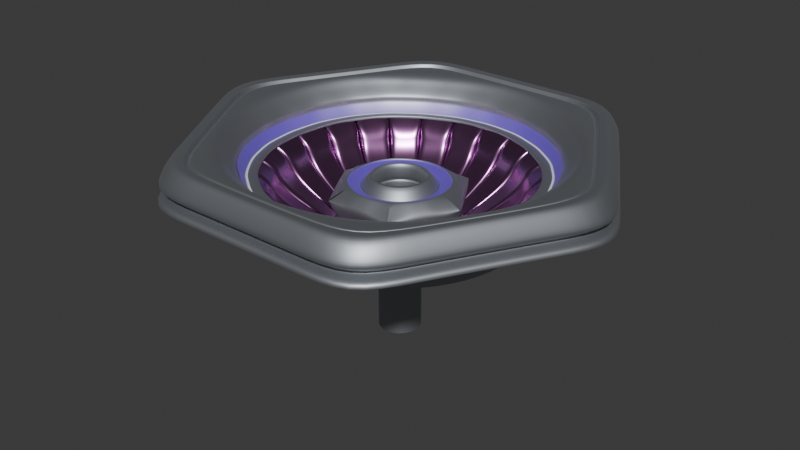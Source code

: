 # Source: flower88.2.blend  (saved by Blender 4.2.66; exported with 4.5.12 LTS)
import bpy
from mathutils import Matrix  # noqa: F401  (used for matrix-valued properties, if any)

bpy.ops.wm.read_factory_settings(use_empty=True)
scene = bpy.context.scene
scene.name = 'Scene'

# ---- collections
col_collection = bpy.data.collections.new('Collection'); scene.collection.children.link(col_collection)

# ---- materials (node trees are filled in below, after node groups)
mat_material_001 = bpy.data.materials.new('Material.001')
mat_material_002 = bpy.data.materials.new('Material.002')
mat_outside = bpy.data.materials.new('outside')
mat_top = bpy.data.materials.new('top')
mat_material_003 = bpy.data.materials.new('Material.003')
mat_material_004 = bpy.data.materials.new('Material.004')
mat_flower = bpy.data.materials.new('flower')
mat_material = bpy.data.materials.new('Material')

# ---- material node trees
mat_material_001.use_nodes = True; mat_material_001.node_tree.nodes.clear()
_N = mat_material_001.node_tree.nodes; _L = mat_material_001.node_tree.links
n0 = _N.new('ShaderNodeBsdfPrincipled'); n0.name = 'Principled BSDF'; n0.location = (10, 300)
n1 = _N.new('ShaderNodeOutputMaterial'); n1.name = 'Material Output'; n1.location = (300, 300)
_L.new(n0.outputs[0], n1.inputs[0])
n1.is_active_output = True
mat_material_002.use_nodes = True; mat_material_002.node_tree.nodes.clear()
_N = mat_material_002.node_tree.nodes; _L = mat_material_002.node_tree.links
n0 = _N.new('ShaderNodeBsdfPrincipled'); n0.name = 'Principled BSDF'; n0.location = (10, 300)
n0.inputs[0].default_value = (0.4207, 0.4428, 0.4793, 1.0)
n0.inputs[1].default_value = 0.9032
n0.inputs[2].default_value = 0.5323
n0.inputs[3].default_value = 2.8
n0.inputs[27].default_value = (0.3549, 0.2864, 1.0, 1.0)
n1 = _N.new('ShaderNodeOutputMaterial'); n1.name = 'Material Output'; n1.location = (300, 300)
_L.new(n0.outputs[0], n1.inputs[0])
n1.is_active_output = True
mat_outside.use_nodes = True; mat_outside.node_tree.nodes.clear()
_N = mat_outside.node_tree.nodes; _L = mat_outside.node_tree.links
n0 = _N.new('ShaderNodeBsdfPrincipled'); n0.name = 'Principled BSDF'; n0.location = (10, 300)
n0.inputs[0].default_value = (0.4793, 0.2083, 0.4779, 1.0)
n0.inputs[1].default_value = 1.0
n0.inputs[2].default_value = 0.2688
n1 = _N.new('ShaderNodeOutputMaterial'); n1.name = 'Material Output'; n1.location = (300, 300)
_L.new(n0.outputs[0], n1.inputs[0])
n1.is_active_output = True
mat_top.use_nodes = True; mat_top.node_tree.nodes.clear()
_N = mat_top.node_tree.nodes; _L = mat_top.node_tree.links
n0 = _N.new('ShaderNodeBsdfPrincipled'); n0.name = 'Principled BSDF'; n0.location = (10, 300)
n0.inputs[0].default_value = (0.1887, 0.1887, 0.1887, 1.0)
n0.inputs[1].default_value = 0.8925
n1 = _N.new('ShaderNodeOutputMaterial'); n1.name = 'Material Output'; n1.location = (300, 300)
_L.new(n0.outputs[0], n1.inputs[0])
n1.is_active_output = True
mat_material_003.use_nodes = True; mat_material_003.node_tree.nodes.clear()
_N = mat_material_003.node_tree.nodes; _L = mat_material_003.node_tree.links
n0 = _N.new('ShaderNodeBsdfPrincipled'); n0.name = 'Principled BSDF'; n0.location = (10, 300)
n0.inputs[0].default_value = (0.1111, 0.0004271, 0.8006, 1.0)
n0.inputs[2].default_value = 0.544
n0.inputs[3].default_value = 4.9
n1 = _N.new('ShaderNodeOutputMaterial'); n1.name = 'Material Output'; n1.location = (300, 300)
_L.new(n0.outputs[0], n1.inputs[0])
n1.is_active_output = True
mat_material_004.use_nodes = True; mat_material_004.node_tree.nodes.clear()
_N = mat_material_004.node_tree.nodes; _L = mat_material_004.node_tree.links
n0 = _N.new('ShaderNodeBsdfPrincipled'); n0.name = 'Principled BSDF'; n0.location = (10, 300)
n1 = _N.new('ShaderNodeOutputMaterial'); n1.name = 'Material Output'; n1.location = (300, 300)
_L.new(n0.outputs[0], n1.inputs[0])
n1.is_active_output = True
mat_flower.use_nodes = True; mat_flower.node_tree.nodes.clear()
_N = mat_flower.node_tree.nodes; _L = mat_flower.node_tree.links
n0 = _N.new('ShaderNodeBsdfPrincipled'); n0.name = 'Principled BSDF'; n0.location = (10, 300)
n1 = _N.new('ShaderNodeOutputMaterial'); n1.name = 'Material Output'; n1.location = (300, 300)
_L.new(n0.outputs[0], n1.inputs[0])
n1.is_active_output = True
mat_material.use_nodes = True; mat_material.node_tree.nodes.clear()
_N = mat_material.node_tree.nodes; _L = mat_material.node_tree.links
n0 = _N.new('ShaderNodeBsdfPrincipled'); n0.name = 'Principled BSDF'; n0.location = (10, 300)
n0.inputs[0].default_value = (0.8007, 0.2017, 0.0307, 1.0)
n1 = _N.new('ShaderNodeOutputMaterial'); n1.name = 'Material Output'; n1.location = (300, 300)
_L.new(n0.outputs[0], n1.inputs[0])
n1.is_active_output = True

# ---- world
world_world = bpy.data.worlds.new('World'); scene.world = world_world
world_world.use_nodes = True; world_world.node_tree.nodes.clear()
_N = world_world.node_tree.nodes; _L = world_world.node_tree.links
n0 = _N.new('ShaderNodeOutputWorld'); n0.name = 'World Output'; n0.location = (300, 300)
n1 = _N.new('ShaderNodeBackground'); n1.name = 'Background'; n1.location = (10, 300)
n1.inputs[0].default_value = (0.05088, 0.05088, 0.05088, 1.0)
_L.new(n1.outputs[0], n0.inputs[0])
n0.is_active_output = True
world_world.color = (0.05088, 0.05088, 0.05088)
world_world.use_sun_shadow = False
world_world.sun_shadow_jitter_overblur = 0.0

# ---- meshes
me_circle = bpy.data.meshes.new('Circle')
me_circle.from_pydata([], [], [])
_uv = me_circle.uv_layers.new(name='UVMap')
_uv.uv.foreach_set('vector', [])
me_circle.update()
me_circle_002 = bpy.data.meshes.new('Circle.002')
me_circle_002.from_pydata([], [], [])
_uv = me_circle_002.uv_layers.new(name='UVMap')
_uv.uv.foreach_set('vector', [])
me_circle_002.update()
me_cylinder = bpy.data.meshes.new('Cylinder')
me_cylinder.from_pydata([(0.2598, 0.15, -0.1383), (0.2905, 0.0778, -0.1379), (0.2598, -0.15, -0.1383), (0.2905, -0.0778, -0.1379), (0.0, 0.0, 0.2326), (0.1304, 0.07531, -0.2073), (0.1304, -0.07531, -0.2073), (0.1509, 0.0, -0.2071), (0.1459, 0.03907, -0.2071), (0.1459, -0.03907, -0.2071), (0.2361, 0.09927, -0.1999), (0.2361, -0.09927, -0.1999), (0.2631, -2.806e-09, -0.1992), (0.2565, 0.0515, -0.1994), (0.2565, -0.0515, -0.1994), (0.1305, 0.07533, -0.06649), (0.1305, -0.07533, -0.06649), (0.1509, 0.0, -0.06621), (0.1459, 0.03908, -0.06628), (0.1459, -0.03908, -0.06628), (0.2095, 0.121, -0.1963), (0.2095, -0.121, -0.1963), (0.2423, 0.0, -0.1958), (0.2343, 0.06275, -0.1959), (0.2343, -0.06275, -0.1959), (0.114, 0.06581, -1.115), (0.114, -0.06581, -1.115), (0.1318, 0.0, -1.115), (0.1275, 0.03414, -1.115), (0.1275, -0.03414, -1.115), (0.2983, -0.07987, -0.1517), (0.2667, -0.154, -0.1521), (0.2983, 0.07987, -0.1517), (0.2667, 0.154, -0.1521), (0.368, 0.2122, -0.1983), (0.368, 0.1101, -0.1977), (0.3676, -0.2122, -0.2083), (0.368, -0.1101, -0.1977), (0.3823, 0.2207, -0.2147), (0.3813, 0.1145, -0.2141), (0.3823, -0.2207, -0.2147), (0.3813, -0.1145, -0.2141), (1.019, 0.0, 0.08386), (0.8811, 0.5087, 0.08203), (0.9855, 0.2639, 0.08341), (0.8811, -0.5087, 0.08203), (0.9855, -0.2639, 0.08341), (1.051, 0.0, 0.1236), (0.909, 0.5248, 0.1217), (1.017, 0.2723, 0.1231), (0.909, -0.5248, 0.1217), (1.017, -0.2723, 0.1231), (1.08, 8.62e-10, 0.1264), (1.065, 0.6147, 0.1308), (1.079, 0.3173, 0.126), (1.065, -0.6147, 0.1308), (1.079, -0.3173, 0.126), (1.088, 8.62e-10, 0.1269), (1.073, 0.6194, 0.1313), (1.088, 0.3197, 0.1264), (1.073, -0.6194, 0.1313), (1.088, -0.3197, 0.1264), (1.094, 8.62e-10, 0.114), (1.078, 0.6226, 0.1168), (1.093, 0.3214, 0.1135), (1.078, -0.6226, 0.1168), (1.093, -0.3214, 0.1135), (1.108, 8.62e-10, 0.1145), (1.092, 0.6302, 0.1174), (1.106, 0.3253, 0.114), (1.092, -0.6302, 0.1174), (1.106, -0.3253, 0.114), (1.115, 8.62e-10, 0.1386), (1.099, 0.6345, 0.1444), (1.114, 0.3275, 0.1381), (1.099, -0.6345, 0.1444), (1.114, -0.3275, 0.1381), (1.125, 8.62e-10, 0.1392), (1.109, 0.64, 0.145), (1.123, 0.3304, 0.1387), (1.109, -0.64, 0.145), (1.123, -0.3304, 0.1387), (1.142, 8.62e-10, 0.1402), (1.125, 0.6496, 0.1461), (1.14, 0.3353, 0.1397), (1.125, -0.6496, 0.1461), (1.14, -0.3353, 0.1397), (1.178, 0.0, 0.1521), (1.178, 0.6802, 0.1496), (1.178, 0.3529, 0.1515), (1.178, -0.6802, 0.1496), (1.178, -0.3529, 0.1515), (1.24, 0.0, 0.04552), (1.24, 0.7157, 0.04294), (1.24, 0.3713, 0.04489), (1.24, -0.7157, 0.04294), (1.24, -0.3713, 0.04489), (1.24, 0.0, 0.007007), (1.24, 0.7157, 0.004432), (1.24, 0.3713, 0.006379), (1.24, -0.7157, 0.004432), (1.24, -0.3713, 0.006379), (1.172, 0.0, -0.012), (1.172, 0.6768, -0.01444), (1.172, 0.3511, -0.01259), (1.172, -0.6768, -0.01444), (1.172, -0.3511, -0.01259), (1.172, 0.0, -0.04068), (1.172, 0.6768, -0.04312), (1.172, 0.3511, -0.04128), (1.172, -0.6768, -0.04312), (1.172, -0.3511, -0.04128), (1.25, 0.0, -0.0481), (1.25, 0.7216, -0.0507), (1.25, 0.3743, -0.04873), (1.25, -0.7216, -0.0507), (1.25, -0.3743, -0.04873), (1.25, 0.0, -0.08548), (1.25, 0.7216, -0.08807), (1.25, 0.3743, -0.08611), (1.25, -0.7216, -0.08807), (1.25, -0.3743, -0.08611), (1.25, 0.0, -0.07873), (1.25, 0.7216, -0.08133), (1.25, 0.3743, -0.07936), (1.25, -0.7216, -0.08133), (1.25, -0.3743, -0.07936), (0.9333, 0.3863, 0.08272), (0.9336, -0.3864, 0.08287), (1.002, -0.132, 0.08363), (1.002, 0.132, 0.08363), (0.7896, -0.2115, -0.06831), (0.706, 0.4076, -0.06942), (0.706, -0.4076, -0.06942), (0.7478, -0.3095, -0.06886), (0.7478, 0.3095, -0.06886), (0.8914, -0.2387, 0.008175), (0.8914, 0.2387, 0.008175), (0.7969, -0.4601, 0.006922), (0.8442, -0.3494, 0.007548), (0.9066, 0.1194, 0.008376), (0.8442, 0.3494, 0.007548), (0.9066, -0.1194, 0.008376), (0.9218, 0.0, 0.008578), (0.7969, 0.4601, 0.006922), (0.8873, 0.0, -0.07324), (0.7671, 0.4429, -0.07484), (0.858, -0.2298, -0.07363), (0.858, 0.2298, -0.07363), (0.7671, -0.4429, -0.07484), (0.8125, -0.3363, -0.07424), (0.8726, 0.1149, -0.07344), (0.8125, 0.3363, -0.07424), (0.8726, -0.1149, -0.07344), (0.723, 0.4174, -0.06824), (0.927, -0.2482, -0.005796), (0.927, 0.2482, -0.005796), (0.8288, -0.4785, -0.007099), (0.8779, -0.3634, -0.006447), (0.9428, 0.1241, -0.005586), (0.8779, 0.3634, -0.006447), (0.9428, -0.1241, -0.005586), (0.9587, 0.0, -0.005377), (0.8288, 0.4785, -0.007099), (0.8087, -0.2166, -0.06711), (0.8087, 0.2166, -0.06711), (0.723, -0.4174, -0.06824), (0.7659, -0.317, -0.06768), (0.7659, 0.317, -0.06768), (0.1318, 0.0, -0.5986), (0.1275, 0.03414, -0.5987), (0.1275, -0.03414, -0.5987), (0.114, -0.06581, -0.5988), (0.114, 0.06581, -0.5988), (0.1459, 0.03907, -0.3722), (0.1304, -0.07531, -0.3724), (0.1304, 0.07531, -0.3724), (0.1509, 0.0, -0.3722), (0.1459, -0.03907, -0.3722), (0.1318, 0.0, -0.8568), (0.1275, -0.03414, -0.8568), (0.1275, 0.03414, -0.8568), (0.114, -0.06581, -0.857), (0.114, 0.06581, -0.857), (0.1318, 0.0, -0.9859), (0.1459, 0.03907, -0.2151), (0.1275, -0.03414, -0.9859), (0.1304, -0.07531, -0.2153), (0.1304, 0.07531, -0.2153), (0.1509, 0.0, -0.382), (0.1275, 0.03414, -0.7278), (0.1459, -0.03907, -0.3821), (0.114, -0.06581, -0.7279), (0.114, 0.06581, -0.7279), (0.1459, 0.03907, -0.3821), (0.1304, -0.07531, -0.3823), (0.1304, 0.07531, -0.3823), (0.1509, 0.0, -0.215), (0.1459, -0.03907, -0.2151), (0.1318, 0.0, -0.7277), (0.1275, -0.03414, -0.7278), (0.1275, 0.03414, -0.9859), (0.114, -0.06581, -0.9861), (0.114, 0.06581, -0.9861), (0.1539, 0.0412, -0.207), (0.1591, 0.0, -0.2069), (0.1539, -0.0412, -0.207), (0.1376, 0.07942, -0.2072), (0.1376, -0.07942, -0.2072), (0.1539, 0.0412, -0.2231), (0.1376, -0.07942, -0.2233), (0.1376, 0.07942, -0.2233), (0.1539, 0.0412, -0.4061), (0.1539, 0.0412, -0.3883), (0.1376, -0.07942, -0.4088), (0.1376, -0.07942, -0.3885), (0.1376, 0.07942, -0.4064), (0.1376, 0.07942, -0.3885), (0.1591, 0.0, -0.3882), (0.1539, -0.0412, -0.3883), (0.1591, 0.0, -0.4061), (0.1539, -0.0412, -0.4061), (0.1591, 0.0, -0.223), (0.1539, -0.0412, -0.2231), (0.1966, 0.1135, -0.1856), (0.1966, -0.1135, -0.1856), (0.2274, 0.0, -0.1852), (0.2199, 0.05888, -0.1853), (0.2199, -0.05888, -0.1853), (0.2016, 0.1164, -0.1714), (0.2016, -0.1164, -0.1714), (0.2333, -4.042e-05, -0.1711), (0.2255, 0.06038, -0.1711), (0.2255, -0.06038, -0.1711), (0.258, 0.149, -0.1553), (0.258, -0.149, -0.1553), (0.2886, 0.07728, -0.1549), (0.2886, -0.07728, -0.1549), (1.179, 0.0, -0.1047), (1.179, 0.6807, -0.1071), (1.179, 0.3531, -0.1052), (1.179, -0.6807, -0.1071), (1.179, -0.3531, -0.1052), (1.142, 0.0, -0.1123), (1.142, 0.6596, -0.1146), (1.142, 0.3422, -0.1128), (1.142, -0.6596, -0.1146), (1.142, -0.3422, -0.1128), (0.3061, -0.04053, -0.1517), (0.2982, -0.03948, -0.1379), (0.3008, -0.0001042, -0.1379), (0.3088, -0.0001069, -0.1517), (0.368, -0.0001474, -0.1871), (0.3813, -0.0001533, -0.2141), (0.8175, -3.573e-08, -0.06831), (0.8372, -3.66e-08, -0.06711), (0.2988, -0.0001035, -0.1549), (0.368, -0.05587, -0.1871), (0.3813, -0.0581, -0.2141), (0.8104, -0.1073, -0.06831), (0.8299, -0.1099, -0.06711), (0.2962, -0.03921, -0.1549), (0.3062, 0.03934, -0.1517), (0.2983, 0.03834, -0.138), (0.368, 0.05424, -0.1872), (0.3813, 0.05641, -0.2141), (0.8301, 0.1086, -0.06717), (0.2963, 0.03805, -0.1549), (0.7896, 0.2115, -0.06831), (0.8104, -0.1073, -0.0848), (0.8104, 0.1073, -0.0848), (0.8104, 0.1073, -0.06831), (0.7896, -0.2115, -0.0848), (0.706, 0.4076, -0.0859), (0.7478, 0.3095, -0.08535), (0.7896, 0.2115, -0.0848), (0.8161, -3.567e-08, -0.08483), (0.3823, 0.2207, -0.247), (0.3813, 0.1145, -0.2464), (0.3823, -0.2207, -0.247), (0.3813, -0.1145, -0.2464), (0.3813, -0.0001533, -0.2464), (0.3813, -0.0581, -0.2464), (0.3813, 0.05641, -0.2464), (0.3438, 0.1985, -0.326), (0.3428, 0.103, -0.3255), (0.3438, -0.1985, -0.326), (0.3428, -0.103, -0.3255), (0.3428, -0.0001378, -0.3255), (0.3428, -0.05225, -0.3255), (0.3428, 0.05072, -0.3255), (0.2855, -0.08574, -0.3779), (0.2855, -0.0001148, -0.3779), (0.2855, 0.08574, -0.3779), (0.2863, 0.1653, -0.3784), (0.2863, -0.1653, -0.3784), (0.2841, -0.164, -0.4752), (0.3177, 0.08508, -0.4747), (0.2525, 0.06761, -0.4381), (0.2611, 0.0, -0.438), (0.2525, -0.06761, -0.4381), (0.2257, 0.1303, -0.4385), (0.2257, -0.1303, -0.4385), (0.2525, 0.06761, -0.4644), (0.2257, -0.1303, -0.4648), (0.2257, 0.1303, -0.4648), (0.2611, 0.0, -0.4643), (0.2525, -0.06761, -0.4644), (0.2841, 0.164, -0.4752), (0.3286, 0.0, -0.4746), (0.3177, -0.08508, -0.4747), (0.3347, -0.08962, -0.5654), (0.2992, -0.1728, -0.5659), (0.2992, 0.1728, -0.5659), (0.3347, 0.08962, -0.5654), (0.3461, 0.0, -0.5653), (0.3744, -0.2162, -0.4266), (0.4188, 0.1122, -0.426), (0.3744, 0.2162, -0.4266), (0.4331, 0.0, -0.4258), (0.4188, -0.1122, -0.426), (0.3383, -0.1953, -0.4811), (0.3784, 0.1013, -0.4805), (0.3383, 0.1953, -0.4811), (0.3914, 0.0, -0.4804), (0.3784, -0.1013, -0.4805), (0.7304, -0.4217, -0.5063), (0.817, 0.2188, -0.5051), (0.7304, 0.4217, -0.5063), (0.8449, 0.0, -0.5047), (0.817, -0.2188, -0.5051), (0.7304, -0.4217, -0.08176), (0.817, 0.2188, -0.08061), (0.7304, 0.4217, -0.08176), (0.8449, 0.0, -0.08024), (0.817, -0.2188, -0.08061), (0.8705, -6.09e-05, -0.05427), (0.8743, 0.0, -0.09366), (0.7559, 0.4364, -0.09523), (0.8455, -0.2264, -0.09404), (0.8455, 0.2264, -0.09404), (0.7559, -0.4364, -0.09523), (0.8007, -0.3314, -0.09464), (0.8599, 0.1132, -0.09385), (0.8007, 0.3314, -0.09464), (0.8599, -0.1132, -0.09385), (0.7488, -0.3105, -0.08509), (0.7071, -0.405, -0.08579)], [], [(8, 18, 15, 5), (7, 17, 18, 8), (9, 6, 16, 19), (7, 9, 19, 17), (18, 23, 20, 15), (17, 22, 23, 18), (19, 16, 21, 24), (17, 19, 24, 22), (201, 28, 27, 184), (202, 186, 29, 26), (186, 184, 27, 29), (203, 25, 28, 201), (33, 32, 1, 0), (30, 31, 2, 3), (3, 2, 36, 37), (0, 1, 35, 34), (34, 35, 39, 38), (37, 36, 40, 41), (142, 136, 46, 129), (141, 137, 44, 127), (140, 143, 42, 130), (139, 138, 45, 128), (42, 129, 46, 51, 47), (43, 127, 44, 49, 48), (44, 130, 42, 47, 49), (46, 128, 45, 50, 51), (51, 50, 55, 56), (47, 51, 56, 52), (48, 49, 54, 53), (49, 47, 52, 54), (54, 52, 57, 59), (56, 55, 60, 61), (52, 56, 61, 57), (53, 54, 59, 58), (59, 57, 62, 64), (61, 60, 65, 66), (57, 61, 66, 62), (58, 59, 64, 63), (64, 62, 67, 69), (66, 65, 70, 71), (62, 66, 71, 67), (63, 64, 69, 68), (69, 67, 72, 74), (71, 70, 75, 76), (67, 71, 76, 72), (68, 69, 74, 73), (73, 74, 79, 78), (74, 72, 77, 79), (76, 75, 80, 81), (72, 76, 81, 77), (79, 77, 82, 84), (81, 80, 85, 86), (77, 81, 86, 82), (78, 79, 84, 83), (84, 82, 87, 89), (86, 85, 90, 91), (82, 86, 91, 87), (83, 84, 89, 88), (87, 91, 96, 92), (88, 89, 94, 93), (89, 87, 92, 94), (91, 90, 95, 96), (96, 95, 100, 101), (92, 96, 101, 97), (93, 94, 99, 98), (94, 92, 97, 99), (99, 97, 102, 104), (101, 100, 105, 106), (97, 101, 106, 102), (98, 99, 104, 103), (102, 106, 111, 107), (103, 104, 109, 108), (104, 102, 107, 109), (106, 105, 110, 111), (107, 111, 116, 112), (108, 109, 114, 113), (109, 107, 112, 114), (111, 110, 115, 116), (112, 116, 121, 117), (113, 114, 119, 118), (114, 112, 117, 119), (116, 115, 120, 121), (117, 121, 126, 122), (118, 119, 124, 123), (119, 117, 122, 124), (121, 120, 125, 126), (136, 139, 128, 46), (137, 140, 130, 44), (144, 141, 127, 43), (143, 142, 129, 42), (162, 161, 142, 143), (163, 160, 141, 144), (156, 159, 140, 137), (155, 158, 139, 136), (158, 157, 138, 139), (159, 162, 143, 140), (160, 156, 137, 141), (161, 155, 136, 142), (168, 165, 148, 152), (167, 166, 149, 150), (164, 167, 150, 147), (154, 168, 152, 146), (132, 135, 168, 154), (131, 134, 167, 164), (134, 133, 166, 167), (345, 339, 155, 161), (344, 340, 156, 160), (343, 337, 162, 159), (342, 341, 157, 158), (339, 342, 158, 155), (340, 343, 159, 156), (338, 344, 160, 163), (337, 345, 161, 162), (196, 173, 170, 194), (191, 189, 169, 171), (195, 191, 171, 172), (194, 170, 169, 189), (185, 174, 177, 197), (187, 198, 178, 175), (198, 197, 177, 178), (188, 176, 174, 185), (193, 183, 181, 190), (200, 199, 179, 180), (192, 200, 180, 182), (190, 181, 179, 199), (170, 190, 199, 169), (172, 171, 200, 192), (171, 169, 199, 200), (173, 193, 190, 170), (189, 191, 221, 220), (6, 9, 206, 208), (191, 195, 214, 221), (8, 5, 207, 204), (194, 189, 220, 212), (183, 203, 201, 181), (180, 179, 184, 186), (182, 180, 186, 202), (181, 201, 184, 179), (207, 211, 209, 204), (206, 205, 222, 223), (208, 206, 223, 210), (204, 209, 222, 205), (213, 212, 220, 218), (215, 219, 221, 214), (219, 218, 220, 221), (217, 216, 212, 213), (196, 194, 212, 216), (177, 174, 213, 218), (188, 185, 209, 211), (197, 198, 223, 222), (175, 178, 219, 215), (198, 187, 210, 223), (178, 177, 218, 219), (7, 8, 204, 205), (185, 197, 222, 209), (9, 7, 205, 206), (174, 176, 217, 213), (10, 13, 227, 224), (13, 12, 226, 227), (14, 11, 225, 228), (12, 14, 228, 226), (226, 228, 233, 231), (224, 227, 232, 229), (227, 226, 231, 232), (228, 225, 230, 233), (233, 230, 235, 237), (229, 232, 236, 234), (30, 237, 235, 31), (32, 33, 234, 236), (126, 125, 241, 242), (122, 126, 242, 238), (123, 124, 240, 239), (242, 241, 246, 247), (238, 242, 247, 243), (239, 240, 245, 244), (1, 32, 262, 263), (250, 263, 262, 251), (250, 251, 248, 249), (3, 249, 248, 30), (261, 237, 30, 248), (251, 256, 261, 248), (262, 267, 256, 251), (32, 236, 267, 262), (39, 35, 264, 265), (253, 265, 264, 252), (253, 252, 257, 258), (41, 258, 257, 37), (35, 1, 263, 264), (252, 264, 263, 250), (252, 250, 249, 257), (37, 257, 249, 3), (267, 231, 256), (256, 231, 261), (231, 267, 236, 232), (231, 233, 237, 261), (145, 151, 266, 255), (145, 255, 260, 153), (165, 266, 151, 148), (255, 254, 259, 260), (147, 153, 260, 164), (164, 260, 259, 131), (268, 165, 168, 135), (255, 266, 271, 254), (165, 268, 271, 266), (276, 254, 271, 270), (135, 274, 275, 268), (259, 254, 276, 269), (268, 275, 270, 271), (131, 259, 269, 272), (135, 132, 273, 274), (265, 253, 281, 283), (39, 265, 283, 278), (38, 39, 278, 277), (41, 40, 279, 280), (258, 41, 280, 282), (253, 258, 282, 281), (281, 282, 289, 288), (278, 283, 290, 285), (277, 278, 285, 284), (282, 280, 287, 289), (283, 281, 288, 290), (280, 279, 286, 287), (289, 287, 291), (287, 286, 295, 291), (288, 289, 291, 292), (284, 285, 293, 294), (290, 288, 292, 293), (285, 290, 293), (301, 298, 303, 305), (300, 307, 306, 299), (302, 304, 307, 300), (298, 299, 306, 303), (298, 301, 294, 293), (291, 295, 302, 300), (292, 291, 300, 299), (292, 299, 298, 293), (311, 312, 296, 310), (313, 314, 297, 308), (314, 315, 309, 297), (315, 311, 310, 309), (306, 307, 311, 315), (303, 306, 315, 314), (305, 303, 314, 313), (307, 304, 312, 311), (310, 296, 316, 320), (309, 310, 320, 319), (308, 297, 317, 318), (297, 309, 319, 317), (317, 319, 324, 322), (318, 317, 322, 323), (320, 316, 321, 325), (319, 320, 325, 324), (322, 324, 329, 327), (323, 322, 327, 328), (325, 321, 326, 330), (324, 325, 330, 329), (327, 329, 334, 332), (328, 327, 332, 333), (330, 326, 331, 335), (329, 330, 335, 334), (145, 153, 345, 337), (146, 152, 344, 338), (148, 151, 343, 340), (147, 150, 342, 339), (150, 149, 341, 342), (151, 145, 337, 343), (152, 148, 340, 344), (153, 147, 339, 345), (347, 133, 134, 346), (134, 131, 272, 346), (124, 122, 238, 240), (238, 243, 245, 240)])
me_cylinder.polygons.foreach_set('use_smooth', [True] * 272)
me_cylinder.polygons.foreach_set('material_index', [1, 1, 1, 1, 1, 1, 1, 1, 1, 1, 1, 1, 1, 1, 1, 1, 1, 1, 1, 1, 1, 1, 1, 1, 1, 1, 1, 1, 1, 1, 1, 1, 1, 1, 1, 1, 1, 1, 1, 1, 1, 1, 1, 1, 1, 1, 1, 1, 1, 1, 1, 1, 1, 1, 1, 1, 1, 1, 1, 1, 1, 1, 1, 1, 1, 1, 1, 1, 1, 1, 1, 1, 1, 1, 1, 1, 1, 1, 1, 1, 1, 1, 1, 1, 1, 1, 1, 1, 1, 1, 1, 1, 1, 1, 1, 1, 1, 1, 1, 1, 1, 1, 1, 1, 1, 4, 4, 4, 4, 4, 4, 4, 4, 1, 1, 1, 1, 1, 1, 1, 1, 1, 1, 1, 1, 1, 1, 1, 1, 1, 1, 1, 1, 1, 1, 1, 1, 1, 1, 1, 1, 1, 1, 1, 1, 1, 1, 1, 1, 1, 1, 1, 1, 1, 1, 1, 1, 3, 3, 3, 3, 4, 4, 4, 4, 4, 4, 4, 4, 1, 1, 1, 1, 1, 1, 1, 1, 1, 1, 4, 4, 4, 4, 1, 1, 1, 1, 1, 1, 1, 1, 4, 4, 4, 4, 1, 1, 1, 1, 1, 1, 1, 1, 1, 1, 1, 1, 1, 1, 1, 1, 1, 1, 1, 1, 1, 1, 1, 1, 1, 1, 1, 1, 1, 1, 1, 1, 1, 1, 1, 1, 1, 1, 1, 1, 1, 1, 1, 1, 1, 1, 1, 1, 1, 1, 1, 1, 1, 1, 1, 1, 1, 2, 2, 2, 2, 1, 1, 1, 1, 5, 5, 5, 5, 5, 5, 5, 5, 1, 1, 1, 1])
_uv = me_cylinder.uv_layers.new(name='UVMap')
_uv.uv.foreach_set('vector', [0.0, 0.0, 0.0, 0.0, 0.0, 0.0, 0.0, 0.0, 0.0, 0.0, 0.0, 0.0, 0.0, 0.0, 0.0, 0.0, 0.0, 0.0, 0.0, 0.0, 0.0, 0.0, 0.0, 0.0, 0.0, 0.0, 0.0, 0.0, 0.0, 0.0, 0.0, 0.0, 0.0, 0.0, 0.0, 0.0, 0.0, 0.0, 0.0, 0.0, 0.0, 0.0, 0.0, 0.0, 0.0, 0.0, 0.0, 0.0, 0.0, 0.0, 0.0, 0.0, 0.0, 0.0, 0.0, 0.0, 0.0, 0.0, 0.0, 0.0, 0.0, 0.0, 0.0, 0.0, 0.0, 0.0, 0.0, 0.0, 0.0, 0.0, 0.0, 0.0, 0.0, 0.0, 0.0, 0.0, 0.0, 0.0, 0.0, 0.0, 0.0, 0.0, 0.0, 0.0, 0.0, 0.0, 0.0, 0.0, 0.0, 0.0, 0.0, 0.0, 0.0, 0.0, 0.0, 0.0, 0.0, 0.0, 0.0, 0.0, 0.0, 0.0, 0.0, 0.0, 0.0, 0.0, 0.0, 0.0, 0.0, 0.0, 0.0, 0.0, 0.0, 0.0, 0.0, 0.0, 0.0, 0.0, 0.0, 0.0, 0.0, 0.0, 0.0, 0.0, 0.0, 0.0, 0.0, 0.0, 0.0, 0.0, 0.0, 0.0, 0.0, 0.0, 0.0, 0.0, 0.0, 0.0, 0.0, 0.0, 0.0, 0.0, 0.0, 0.0, 0.0, 0.0, 0.0, 0.0, 0.0, 0.0, 0.0, 0.0, 0.0, 0.0, 0.0, 0.0, 0.0, 0.0, 0.0, 0.0, 0.0, 0.0, 0.0, 0.0, 0.0, 0.0, 0.0, 0.0, 0.0, 0.0, 0.0, 0.0, 0.0, 0.0, 0.0, 0.0, 0.0, 0.0, 0.0, 0.0, 0.0, 0.0, 0.0, 0.0, 0.0, 0.0, 0.0, 0.0, 0.0, 0.0, 0.0, 0.0, 0.0, 0.0, 0.0, 0.0, 0.0, 0.0, 0.0, 0.0, 0.0, 0.0, 0.0, 0.0, 0.0, 0.0, 0.0, 0.0, 0.0, 0.0, 0.0, 0.0, 0.0, 0.0, 0.0, 0.0, 0.0, 0.0, 0.0, 0.0, 0.0, 0.0, 0.0, 0.0, 0.0, 0.0, 0.0, 0.0, 0.0, 0.0, 0.0, 0.0, 0.0, 0.0, 0.0, 0.0, 0.0, 0.0, 0.0, 0.0, 0.0, 0.0, 0.0, 0.0, 0.0, 0.0, 0.0, 0.0, 0.0, 0.0, 0.0, 0.0, 0.0, 0.0, 0.0, 0.0, 0.0, 0.0, 0.0, 0.0, 0.0, 0.0, 0.0, 0.0, 0.0, 0.0, 0.0, 0.0, 0.0, 0.0, 0.0, 0.0, 0.0, 0.0, 0.0, 0.0, 0.0, 0.0, 0.0, 0.0, 0.0, 0.0, 0.0, 0.0, 0.0, 0.0, 0.0, 0.0, 0.0, 0.0, 0.0, 0.0, 0.0, 0.0, 0.0, 0.0, 0.0, 0.0, 0.0, 0.0, 0.0, 0.0, 0.0, 0.0, 0.0, 0.0, 0.0, 0.0, 0.0, 0.0, 0.0, 0.0, 0.0, 0.0, 0.0, 0.0, 0.0, 0.0, 0.0, 0.0, 0.0, 0.0, 0.0, 0.0, 0.0, 0.0, 0.0, 0.0, 0.0, 0.0, 0.0, 0.0, 0.0, 0.0, 0.0, 0.0, 0.0, 0.0, 0.0, 0.0, 0.0, 0.0, 0.0, 0.0, 0.0, 0.0, 0.0, 0.0, 0.0, 0.0, 0.0, 0.0, 0.0, 0.0, 0.0, 0.0, 0.0, 0.0, 0.0, 0.0, 0.0, 0.0, 0.0, 0.0, 0.0, 0.0, 0.0, 0.0, 0.0, 0.0, 0.0, 0.0, 0.0, 0.0, 0.0, 0.0, 0.0, 0.0, 0.0, 0.0, 0.0, 0.0, 0.0, 0.0, 0.0, 0.0, 0.0, 0.0, 0.0, 0.0, 0.0, 0.0, 0.0, 0.0, 0.0, 0.0, 0.0, 0.0, 0.0, 0.0, 0.0, 0.0, 0.0, 0.0, 0.0, 0.0, 0.0, 0.0, 0.0, 0.0, 0.0, 0.0, 0.0, 0.0, 0.0, 0.0, 0.0, 0.0, 0.0, 0.0, 0.0, 0.0, 0.0, 0.0, 0.0, 0.0, 0.0, 0.0, 0.0, 0.0, 0.0, 0.0, 0.0, 0.0, 0.0, 0.0, 0.0, 0.0, 0.0, 0.0, 0.0, 0.0, 0.0, 0.0, 0.0, 0.0, 0.0, 0.0, 0.0, 0.0, 0.0, 0.0, 0.0, 0.0, 0.0, 0.0, 0.0, 0.0, 0.0, 0.0, 0.0, 0.0, 0.0, 0.0, 0.0, 0.0, 0.0, 0.0, 0.0, 0.0, 0.0, 0.0, 0.0, 0.0, 0.0, 0.0, 0.0, 0.0, 0.0, 0.0, 0.0, 0.0, 0.0, 0.0, 0.0, 0.0, 0.0, 0.0, 0.0, 0.0, 0.0, 0.0, 0.0, 0.0, 0.0, 0.0, 0.0, 0.0, 0.0, 0.0, 0.0, 0.0, 0.0, 0.0, 0.0, 0.0, 0.0, 0.0, 0.0, 0.0, 0.0, 0.0, 0.0, 0.0, 0.0, 0.0, 0.0, 0.0, 0.0, 0.0, 0.0, 0.0, 0.0, 0.0, 0.0, 0.0, 0.0, 0.0, 0.0, 0.0, 0.0, 0.0, 0.0, 0.0, 0.0, 0.0, 0.0, 0.0, 0.0, 0.0, 0.0, 0.0, 0.0, 0.0, 0.0, 0.0, 0.0, 0.0, 0.0, 0.0, 0.0, 0.0, 0.0, 0.0, 0.0, 0.0, 0.0, 0.0, 0.0, 0.0, 0.0, 0.0, 0.0, 0.0, 0.0, 0.0, 0.0, 0.0, 0.0, 0.0, 0.0, 0.0, 0.0, 0.0, 0.0, 0.0, 0.0, 0.0, 0.0, 0.0, 0.0, 0.0, 0.0, 0.0, 0.0, 0.0, 0.0, 0.0, 0.0, 0.0, 0.0, 0.0, 0.0, 0.0, 0.0, 0.0, 0.0, 0.0, 0.0, 0.0, 0.0, 0.0, 0.0, 0.0, 0.0, 0.0, 0.0, 0.0, 0.0, 0.0, 0.0, 0.0, 0.0, 0.0, 0.0, 0.0, 0.0, 0.0, 0.0, 0.0, 0.0, 0.0, 0.0, 0.0, 0.0, 0.0, 0.0, 0.0, 0.0, 0.0, 0.0, 0.0, 0.0, 0.0, 0.0, 0.0, 0.0, 0.0, 0.0, 0.0, 0.0, 0.0, 0.0, 0.0, 0.0, 0.0, 0.0, 0.0, 0.0, 0.0, 0.0, 0.0, 0.0, 0.0, 0.0, 0.0, 0.0, 0.0, 0.0, 0.0, 0.0, 0.0, 0.0, 0.0, 0.0, 0.0, 0.0, 0.0, 0.0, 0.0, 0.0, 0.0, 0.0, 0.0, 0.0, 0.0, 0.0, 0.0, 0.0, 0.0, 0.0, 0.0, 0.0, 0.0, 0.0, 0.0, 0.0, 0.0, 0.0, 0.0, 0.0, 0.0, 0.0, 0.0, 0.0, 0.0, 0.0, 0.0, 0.0, 0.0, 0.0, 0.0, 0.0, 0.0, 0.0, 0.0, 0.0, 0.0, 0.0, 0.0, 0.0, 0.0, 0.0, 0.0, 0.0, 0.0, 0.0, 0.0, 0.0, 0.0, 0.0, 0.0, 0.0, 0.0, 0.0, 0.0, 0.0, 0.0, 0.0, 0.0, 0.0, 0.0, 0.0, 0.0, 0.0, 0.0, 0.0, 0.0, 0.0, 0.0, 0.0, 0.0, 0.0, 0.0, 0.0, 0.0, 0.0, 0.0, 0.0, 0.0, 0.0, 0.0, 0.0, 0.0, 0.0, 0.0, 0.0, 0.0, 0.0, 0.0, 0.0, 0.0, 0.0, 0.0, 0.0, 0.0, 0.0, 0.0, 0.0, 0.0, 0.0, 0.0, 0.0, 0.0, 0.0, 0.0, 0.0, 0.0, 0.0, 0.0, 0.0, 0.0, 0.0, 0.0, 0.0, 0.0, 0.0, 0.0, 0.0, 0.0, 0.0, 0.0, 0.0, 0.0, 0.0, 0.0, 0.0, 0.0, 0.0, 0.0, 0.0, 0.0, 0.0, 0.0, 0.0, 0.0, 0.0, 0.0, 0.0, 0.0, 0.0, 0.0, 0.0, 0.0, 0.0, 0.0, 0.0, 0.0, 0.0, 0.0, 0.0, 0.0, 0.0, 0.0, 0.0, 0.0, 0.0, 0.0, 0.0, 0.0, 0.0, 0.0, 0.0, 0.0, 0.0, 0.0, 0.0, 0.0, 0.0, 0.0, 0.0, 0.0, 0.0, 0.0, 0.0, 0.0, 0.0, 0.0, 0.0, 0.0, 0.0, 0.0, 0.0, 0.0, 0.0, 0.0, 0.0, 0.0, 0.0, 0.0, 0.0, 0.0, 0.0, 0.0, 0.0, 0.0, 0.0, 0.0, 0.0, 0.0, 0.0, 0.0, 0.0, 0.0, 0.0, 0.0, 0.0, 0.0, 0.0, 0.0, 0.0, 0.0, 0.0, 0.0, 0.0, 0.0, 0.0, 0.0, 0.0, 0.0, 0.0, 0.0, 0.0, 0.0, 0.0, 0.0, 0.0, 0.0, 0.0, 0.0, 0.0, 0.0, 0.0, 0.0, 0.0, 0.0, 0.0, 0.0, 0.0, 0.0, 0.0, 0.0, 0.0, 0.0, 0.0, 0.0, 0.0, 0.0, 0.0, 0.0, 0.0, 0.0, 0.0, 0.0, 0.0, 0.0, 0.0, 0.0, 0.0, 0.0, 0.0, 0.0, 0.0, 0.0, 0.0, 0.0, 0.0, 0.0, 0.0, 0.0, 0.0, 0.0, 0.0, 0.0, 0.0, 0.0, 0.0, 0.0, 0.0, 0.0, 0.0, 0.0, 0.0, 0.0, 0.0, 0.0, 0.0, 0.0, 0.0, 0.0, 0.0, 0.0, 0.0, 0.0, 0.0, 0.0, 0.0, 0.0, 0.0, 0.0, 0.0, 0.0, 0.0, 0.0, 0.0, 0.0, 0.0, 0.0, 0.0, 0.0, 0.0, 0.0, 0.0, 0.0, 0.0, 0.0, 0.0, 0.0, 0.0, 0.0, 0.0, 0.0, 0.0, 0.0, 0.0, 0.0, 0.0, 0.0, 0.0, 0.0, 0.0, 0.0, 0.0, 0.0, 0.0, 0.0, 0.0, 0.0, 0.0, 0.0, 0.0, 0.0, 0.0, 0.0, 0.0, 0.0, 0.0, 0.0, 0.0, 0.0, 0.0, 0.0, 0.0, 0.0, 0.0, 0.0, 0.0, 0.0, 0.0, 0.0, 0.0, 0.0, 0.0, 0.0, 0.0, 0.0, 0.0, 0.0, 0.0, 0.0, 0.0, 0.0, 0.0, 0.0, 0.0, 0.0, 0.0, 0.0, 0.0, 0.0, 0.0, 0.0, 0.0, 0.0, 0.0, 0.0, 0.0, 0.0, 0.0, 0.0, 0.0, 0.0, 0.0, 0.0, 0.0, 0.0, 0.0, 0.0, 0.0, 0.0, 0.0, 0.0, 0.0, 0.0, 0.0, 0.0, 0.0, 0.0, 0.0, 0.0, 0.0, 0.0, 0.0, 0.0, 0.0, 0.0, 0.0, 0.0, 0.0, 0.0, 0.0, 0.0, 0.0, 0.0, 0.0, 0.0, 0.0, 0.0, 0.0, 0.0, 0.0, 0.0, 0.0, 0.0, 0.0, 0.0, 0.0, 0.0, 0.0, 0.0, 0.0, 0.0, 0.0, 0.0, 0.0, 0.0, 0.0, 0.0, 0.0, 0.0, 0.0, 0.0, 0.0, 0.0, 0.0, 0.0, 0.0, 0.0, 0.0, 0.0, 0.0, 0.0, 0.0, 0.0, 0.0, 0.0, 0.0, 0.0, 0.0, 0.0, 0.0, 0.0, 0.0, 0.0, 0.0, 0.0, 0.0, 0.0, 0.0, 0.0, 0.0, 0.0, 0.0, 0.0, 0.0, 0.0, 0.0, 0.0, 0.0, 0.0, 0.0, 0.0, 0.0, 0.0, 0.0, 0.0, 0.0, 0.0, 0.0, 0.0, 0.0, 0.0, 0.0, 0.0, 0.0, 0.0, 0.0, 0.0, 0.0, 0.0, 0.0, 0.0, 0.0, 0.0, 0.0, 0.0, 0.0, 0.0, 0.0, 0.0, 0.0, 0.0, 0.0, 0.0, 0.0, 0.0, 0.0, 0.0, 0.0, 0.0, 0.0, 0.0, 0.0, 0.0, 0.0, 0.0, 0.0, 0.0, 0.0, 0.0, 0.0, 0.0, 0.0, 0.0, 0.0, 0.0, 0.0, 0.0, 0.0, 0.0, 0.0, 0.0, 0.0, 0.0, 0.0, 0.0, 0.0, 0.0, 0.0, 0.0, 0.0, 0.0, 0.0, 0.0, 0.0, 0.0, 0.0, 0.0, 0.0, 0.0, 0.0, 0.0, 0.0, 0.0, 0.0, 0.0, 0.0, 0.0, 0.0, 0.0, 0.0, 0.0, 0.0, 0.0, 0.0, 0.0, 0.0, 0.0, 0.0, 0.0, 0.0, 0.0, 0.0, 0.0, 0.0, 0.0, 0.0, 0.0, 0.0, 0.0, 0.0, 0.0, 0.0, 0.0, 0.0, 0.0, 0.0, 0.0, 0.0, 0.0, 0.0, 0.0, 0.0, 0.0, 0.0, 0.0, 0.0, 0.0, 0.0, 0.0, 0.0, 0.0, 0.0, 0.0, 0.0, 0.0, 0.0, 0.0, 0.0, 0.0, 0.0, 0.0, 0.0, 0.0, 0.0, 0.0, 0.0, 0.0, 0.0, 0.0, 0.0, 0.0, 0.0, 0.0, 0.0, 0.0, 0.0, 0.0, 0.0, 0.0, 0.0, 0.0, 0.0, 0.0, 0.0, 0.0, 0.0, 0.0, 0.0, 0.0, 0.0, 0.0, 0.0, 0.0, 0.0, 0.0, 0.0, 0.0, 0.0, 0.0, 0.0, 0.0, 0.0, 0.0, 0.0, 0.0, 0.0, 0.0, 0.0, 0.0, 0.0, 0.0, 0.0, 0.0, 0.0, 0.0, 0.0, 0.0, 0.0, 0.0, 0.0, 0.0, 0.0, 0.0, 0.0, 0.0, 0.0, 0.0, 0.0, 0.0, 0.0, 0.0, 0.0, 0.0, 0.0, 0.0, 0.0, 0.0, 0.0, 0.0, 0.0, 0.0, 0.0, 0.0, 0.0, 0.0, 0.0, 0.0, 0.0, 0.0, 0.0, 0.0, 0.0, 0.0, 0.0, 0.0, 0.0, 0.0, 0.0, 0.0, 0.0, 0.0, 0.0, 0.0, 0.0, 0.0, 0.0, 0.0, 0.0, 0.0, 0.0, 0.0, 0.0, 0.0, 0.0, 0.0, 0.0, 0.0, 0.0, 0.0, 0.0, 0.0, 0.0, 0.0, 0.0, 0.0, 0.0, 0.0, 0.0, 0.0, 0.0, 0.0, 0.0, 0.0, 0.0, 0.0, 0.0, 0.0, 0.0, 0.0, 0.0, 0.0, 0.0, 0.0, 0.0, 0.0, 0.0, 0.0, 0.0, 0.0, 0.0, 0.0, 0.0, 0.0, 0.0, 0.0, 0.0, 0.0, 0.0, 0.0, 0.0, 0.0, 0.0, 0.0, 0.0, 0.0, 0.0, 0.0, 0.0, 0.0, 0.0, 0.0, 0.0, 0.0, 0.0, 0.0, 0.0, 0.0, 0.0, 0.0, 0.0, 0.0, 0.0, 0.0, 0.0, 0.0, 0.0, 0.0, 0.0, 0.0, 0.0, 0.0, 0.0, 0.0, 0.0, 0.0, 0.0, 0.0, 0.0, 0.0, 0.0, 0.0, 0.0, 0.0, 0.0, 0.0, 0.0, 0.0, 0.0, 0.0, 0.0, 0.0, 0.0, 0.0, 0.0, 0.0, 0.0, 0.0, 0.0, 0.0, 0.0, 0.0, 0.0, 0.0, 0.0, 0.0, 0.0, 0.0, 0.0, 0.0, 0.0, 0.0, 0.0, 0.0, 0.0, 0.0, 0.0, 0.0, 0.0, 0.0, 0.0, 0.0, 0.0, 0.0, 0.0, 0.0, 0.0, 0.0, 0.0, 0.0, 0.0, 0.0, 0.0, 0.0, 0.0, 0.0, 0.0, 0.0, 0.0, 0.0, 0.0, 0.0, 0.0, 0.0, 0.0, 0.0, 0.0, 0.0, 0.0, 0.0, 0.0, 0.0, 0.0, 0.0, 0.0, 0.0, 0.0, 0.0, 0.0, 0.0, 0.0, 0.0, 0.0, 0.0, 0.0, 0.0, 0.0, 0.0, 0.0, 0.0, 0.0, 0.0, 0.0, 0.0, 0.0, 0.0, 0.0, 0.0, 0.0, 0.0, 0.0, 0.0, 0.0, 0.0, 0.0, 0.0, 0.0, 0.0, 0.0, 0.0, 0.0, 0.0, 0.0, 0.0, 0.0, 0.0, 0.0, 0.0, 0.0, 0.0, 0.0, 0.0, 0.0, 0.0, 0.0, 0.0, 0.0, 0.0, 0.0, 0.0, 0.0, 0.0, 0.0, 0.0, 0.0, 0.0, 0.0, 0.0, 0.0, 0.0, 0.0, 0.0, 0.0, 0.0, 0.0, 0.0, 0.0, 0.0, 0.0, 0.0, 0.0, 0.0, 0.0, 0.0, 0.0, 0.0, 0.0, 0.0, 0.0, 0.0, 0.0, 0.0, 0.0, 0.0, 0.0, 0.0, 0.0, 0.0, 0.0, 0.0, 0.0, 0.0, 0.0, 0.0, 0.0, 0.0, 0.0, 0.0, 0.0, 0.0, 0.0, 0.0, 0.0, 0.0, 0.0, 0.0, 0.0, 0.0, 0.0, 0.0, 0.0, 0.0, 0.0, 0.0, 0.0, 0.0, 0.0, 0.0, 0.0, 0.0, 0.0, 0.0, 0.0, 0.0, 0.0, 0.0, 0.0, 0.0, 0.0, 0.0, 0.0, 0.0, 0.0, 0.0, 0.0, 0.0, 0.0, 0.0, 0.0, 0.0, 0.0, 0.0, 0.0, 0.0, 0.0, 0.0, 0.0, 0.0, 0.0, 0.0, 0.0, 0.0, 0.0, 0.0, 0.0, 0.0, 0.0, 0.0, 0.0, 0.0, 0.0, 0.0, 0.0, 0.0, 0.0, 0.0, 0.0, 0.0, 0.0, 0.0, 0.0, 0.0, 0.0, 0.0, 0.0, 0.0, 0.0, 0.0, 0.0, 0.0, 0.0, 0.0, 0.0, 0.0, 0.0, 0.0, 0.0, 0.0, 0.0, 0.0, 0.0, 0.0, 0.0, 0.0, 0.0, 0.0, 0.0, 0.0, 0.0, 0.0, 0.0, 0.0, 0.0, 0.0, 0.0, 0.0, 0.0, 0.0, 0.0, 0.0, 0.0, 0.0, 0.0, 0.0, 0.0, 0.0, 0.0, 0.0, 0.0, 0.0, 0.0, 0.0, 0.0, 0.0, 0.0, 0.0, 0.0, 0.0, 0.0, 0.0, 0.0, 0.0, 0.0, 0.0, 0.0, 0.0, 0.0, 0.0, 0.0, 0.0, 0.0, 0.0, 0.0, 0.0, 0.0, 0.0, 0.0, 0.0, 0.0, 0.0, 0.0, 0.0, 0.0, 0.0, 0.0, 0.0, 0.0, 0.0, 0.0, 0.0, 0.0, 0.0, 0.0, 0.0, 0.0, 0.0, 0.0, 0.0, 0.0, 0.0, 0.0, 0.0, 0.0, 0.0, 0.0, 0.0, 0.0, 0.0, 0.0, 0.0, 0.0, 0.0, 0.0, 0.0, 0.0, 0.0, 0.0, 0.0, 0.0, 0.0, 0.0, 0.0, 0.0, 0.0, 0.0, 0.0, 0.0, 0.0, 0.0, 0.0, 0.0, 0.0, 0.0, 0.0, 0.0, 0.0, 0.0, 0.0, 0.0, 0.0, 0.0, 0.0, 0.0, 0.0, 0.0, 0.0, 0.0, 0.0, 0.0, 0.0, 0.0, 0.0, 0.0, 0.0, 0.0, 0.0, 0.0, 0.0, 0.0, 0.0, 0.0, 0.0, 0.0, 0.0, 0.0, 0.0, 0.0, 0.0, 0.0, 0.0, 0.0, 0.0, 0.0, 0.0, 0.0, 0.0, 0.0, 0.0, 0.0, 0.0, 0.0, 0.0, 0.0, 0.0, 0.0, 0.0, 0.0, 0.0, 0.0, 0.0, 0.0, 0.0, 0.0, 0.0, 0.0, 0.0, 0.0, 0.0, 0.0, 0.0, 0.0, 0.0, 0.0, 0.0, 0.0, 0.0, 0.0, 0.0, 0.0, 0.0, 0.0, 0.0, 0.0, 0.0, 0.0, 0.0, 0.0, 0.0, 0.0, 0.0, 0.0, 0.0, 0.0, 0.0, 0.0, 0.0, 0.0, 0.0, 0.0, 0.0, 0.0, 0.0, 0.0, 0.0, 0.0, 0.0, 0.0, 0.0, 0.0, 0.0, 0.0, 0.0, 0.0, 0.0, 0.0, 0.0, 0.0, 0.0, 0.0, 0.0, 0.0, 0.0, 0.0, 0.0, 0.0, 0.0, 0.0, 0.0, 0.0, 0.0, 0.0, 0.0, 0.0, 0.0, 0.0, 0.0, 0.0, 0.0, 0.0, 0.0, 0.0, 0.0, 0.0, 0.0, 0.0, 0.0, 0.0, 0.0, 0.0, 0.0, 0.0, 0.0, 0.0, 0.0, 0.0, 0.0, 0.0, 0.0, 0.0, 0.0, 0.0, 0.0, 0.0, 0.0, 0.0, 0.0, 0.0, 0.0, 0.0, 0.0, 0.0, 0.0, 0.0, 0.0, 0.0, 0.0, 0.0, 0.0, 0.0, 0.0, 0.0, 0.0, 0.0, 0.0, 0.0, 0.0, 0.0, 0.0, 0.0, 0.0, 0.0, 0.0, 0.0, 0.0, 0.0, 0.0, 0.0, 0.0, 0.0, 0.0, 0.0, 0.0, 0.0, 0.0, 0.0, 0.0, 0.0, 0.0, 0.0, 0.0, 0.0, 0.0, 0.0, 0.0, 0.0, 0.0, 0.0, 0.0, 0.0, 0.0, 0.0, 0.0, 0.0, 0.0, 0.0, 0.0, 0.0, 0.0, 0.0, 0.0, 0.0, 0.0, 0.0, 0.0, 0.0, 0.0, 0.0, 0.0, 0.0, 0.0, 0.0, 0.0, 0.0, 0.0, 0.0, 0.0, 0.0, 0.0, 0.0, 0.0, 0.0, 0.0, 0.0, 0.0, 0.0, 0.0, 0.0, 0.0, 0.0, 0.0, 0.0, 0.0, 0.0, 0.0, 0.0, 0.0, 0.0, 0.0, 0.0, 0.0, 0.0, 0.0, 0.0, 0.0, 0.0, 0.0, 0.0, 0.0, 0.0, 0.0, 0.0, 0.0, 0.0, 0.0, 0.0, 0.0, 0.0, 0.0, 0.0, 0.0, 0.0, 0.0, 0.0, 0.0, 0.0, 0.0])
me_cylinder.materials.append(mat_material_001)
me_cylinder.materials.append(mat_material_002)
me_cylinder.materials.append(mat_outside)
me_cylinder.materials.append(mat_top)
me_cylinder.materials.append(mat_material_003)
me_cylinder.materials.append(mat_material_004)
me_cylinder.update()
me_cylinder.normals_split_custom_set([tuple(v) for v in zip(*[iter([-0.6445, -0.1778, -0.7437, -0.2158, -0.05469, 0.9749, -0.2184, -0.08766, 0.9719, -0.619, -0.2682, -0.7382, -0.6714, -9.761e-09, -0.7411, -0.2292, -1.078e-07, 0.9734, -0.2158, -0.05469, 0.9749, -0.6445, -0.1778, -0.7437, -0.6445, 0.1778, -0.7437, -0.619, 0.2682, -0.7382, -0.2184, 0.08766, 0.9719, -0.2158, 0.05469, 0.9749, -0.6714, -9.761e-09, -0.7411, -0.6445, 0.1778, -0.7437, -0.2158, 0.05469, 0.9749, -0.2292, -1.078e-07, 0.9734, -0.2158, -0.05469, 0.9749, 0.7879, 0.216, 0.5767, 0.7529, 0.3243, 0.5727, -0.2184, -0.08766, 0.9719, -0.2292, -1.078e-07, 0.9734, 0.8171, -4.997e-08, 0.5764, 0.7879, 0.216, 0.5767, -0.2158, -0.05469, 0.9749, -0.2158, 0.05469, 0.9749, -0.2184, 0.08766, 0.9719, 0.7529, -0.3243, 0.5727, 0.7879, -0.216, 0.5767, -0.2292, -1.078e-07, 0.9734, -0.2158, 0.05469, 0.9749, 0.7879, -0.216, 0.5767, 0.8171, -4.997e-08, 0.5764, -0.9651, -0.2619, 0.0, -0.965, -0.2622, 0.0, -1.0, -3.821e-08, 0.0, -1.0, -3.825e-08, 0.0, -0.9198, 0.3923, 0.0, -0.9651, 0.2619, 0.0, -0.965, 0.2622, 0.0, -0.9198, 0.3923, 0.0, -0.9651, 0.2619, 0.0, -1.0, -3.825e-08, 0.0, -1.0, -3.821e-08, 0.0, -0.965, 0.2622, 0.0, -0.9198, -0.3923, 0.0, -0.9198, -0.3923, 0.0, -0.965, -0.2622, 0.0, -0.9651, -0.2619, 0.0, -0.865, -0.367, 0.3421, -0.8985, -0.2746, 0.3425, -0.5902, -0.2925, 0.7524, -0.5209, -0.4618, 0.7179, -0.8981, 0.2755, 0.3429, -0.865, 0.367, 0.3421, -0.5404, 0.3921, 0.7445, -0.5994, 0.2451, 0.762, -0.5994, 0.2451, 0.762, -0.5404, 0.3921, 0.7445, 0.5864, -0.07592, 0.8065, 0.6599, -0.09571, 0.7452, -0.5209, -0.4618, 0.7179, -0.5902, -0.2925, 0.7524, 0.6908, 0.06887, 0.7197, 0.6809, 0.0344, 0.7316, 0.6809, 0.0344, 0.7316, 0.6908, 0.06887, 0.7197, 0.9495, 0.008499, 0.3137, 0.9558, -0.005902, 0.2941, 0.6599, -0.09571, 0.7452, 0.5864, -0.07592, 0.8065, 0.9362, -0.01162, 0.3513, 0.9306, -0.02159, 0.3654, -0.981, 0.1254, -0.1481, -0.9527, 0.2593, -0.1586, -0.6796, 0.1819, 0.7107, -0.696, 0.08758, 0.7127, -0.9095, -0.3887, -0.1474, -0.9526, -0.2595, -0.1586, -0.6794, -0.1819, 0.7108, -0.6467, -0.2718, 0.7127, -0.981, -0.1254, -0.1481, -0.9874, 0.0, -0.158, -0.7035, -7.237e-09, 0.7107, -0.696, -0.08758, 0.7127, -0.9095, 0.3887, -0.1472, -0.9077, 0.3884, -0.1589, -0.6509, 0.2737, 0.7081, -0.647, 0.2719, 0.7123, -0.7035, -7.237e-09, 0.7107, -0.696, 0.08758, 0.7127, -0.6796, 0.1819, 0.7107, -0.4117, 0.1063, 0.9051, -0.4308, -5.116e-09, 0.9025, -0.6506, -0.2735, 0.7085, -0.6467, -0.2718, 0.7127, -0.6794, -0.1819, 0.7108, -0.4114, -0.1061, 0.9052, -0.3956, -0.1652, 0.9034, -0.6794, -0.1819, 0.7108, -0.696, -0.08758, 0.7127, -0.7035, -7.237e-09, 0.7107, -0.4308, -5.116e-09, 0.9025, -0.4114, -0.1061, 0.9052, -0.6796, 0.1819, 0.7107, -0.647, 0.2719, 0.7123, -0.6509, 0.2737, 0.7081, -0.3962, 0.1655, 0.9031, -0.4117, 0.1063, 0.9051, -0.4117, 0.1063, 0.9051, -0.3962, 0.1655, 0.9031, -0.04506, 0.01771, 0.9988, -0.04907, 0.009338, 0.9988, -0.4308, -5.116e-09, 0.9025, -0.4117, 0.1063, 0.9051, -0.04907, 0.009338, 0.9988, -0.05591, -3.706e-11, 0.9984, -0.3956, -0.1652, 0.9034, -0.4114, -0.1061, 0.9052, -0.04907, -0.009338, 0.9988, -0.04506, -0.01771, 0.9988, -0.4114, -0.1061, 0.9052, -0.4308, -5.116e-09, 0.9025, -0.05591, -3.706e-11, 0.9984, -0.04907, -0.009338, 0.9988, -0.04907, -0.009338, 0.9988, -0.05591, -3.706e-11, 0.9984, 0.5244, 0.0, 0.8515, 0.5368, 0.00642, 0.8437, -0.04907, 0.009338, 0.9988, -0.04506, 0.01771, 0.9988, 0.661, -0.02084, 0.7501, 0.5368, -0.00642, 0.8437, -0.05591, -3.706e-11, 0.9984, -0.04907, 0.009338, 0.9988, 0.5368, -0.00642, 0.8437, 0.5244, 0.0, 0.8515, -0.04506, -0.01771, 0.9988, -0.04907, -0.009338, 0.9988, 0.5368, 0.00642, 0.8437, 0.661, 0.02084, 0.7501, 0.5368, 0.00642, 0.8437, 0.5244, 0.0, 0.8515, 0.5284, -4.116e-09, 0.849, 0.5273, 0.01089, 0.8496, 0.5368, -0.00642, 0.8437, 0.661, -0.02084, 0.7501, 0.425, -0.01028, 0.9051, 0.5273, -0.01089, 0.8496, 0.5244, 0.0, 0.8515, 0.5368, -0.00642, 0.8437, 0.5273, -0.01089, 0.8496, 0.5284, -4.116e-09, 0.849, 0.661, 0.02084, 0.7501, 0.5368, 0.00642, 0.8437, 0.5273, 0.01089, 0.8496, 0.425, 0.01028, 0.9051, 0.5273, 0.01089, 0.8496, 0.5284, -4.116e-09, 0.849, -0.6075, -4.169e-09, 0.7943, -0.6117, -0.02033, 0.7908, 0.5273, -0.01089, 0.8496, 0.425, -0.01028, 0.9051, -0.7266, 0.04346, 0.6857, -0.6117, 0.02033, 0.7908, 0.5284, -4.116e-09, 0.849, 0.5273, -0.01089, 0.8496, -0.6117, 0.02033, 0.7908, -0.6075, -4.169e-09, 0.7943, 0.425, 0.01028, 0.9051, 0.5273, 0.01089, 0.8496, -0.6117, -0.02033, 0.7908, -0.7266, -0.04346, 0.6857, -0.6117, -0.02033, 0.7908, -0.6075, -4.169e-09, 0.7943, -0.6131, 5.593e-09, 0.79, -0.6134, -0.0228, 0.7894, -0.6117, 0.02033, 0.7908, -0.7266, 0.04346, 0.6857, -0.5111, 0.04135, 0.8586, -0.6134, 0.0228, 0.7894, -0.6075, -4.169e-09, 0.7943, -0.6117, 0.02033, 0.7908, -0.6134, 0.0228, 0.7894, -0.6131, 5.593e-09, 0.79, -0.7266, -0.04346, 0.6857, -0.6117, -0.02033, 0.7908, -0.6134, -0.0228, 0.7894, -0.5111, -0.04135, 0.8586, -0.5111, -0.04135, 0.8586, -0.6134, -0.0228, 0.7894, -0.05668, -0.01088, 0.9983, -0.05339, -0.02288, 0.9983, -0.6134, -0.0228, 0.7894, -0.6131, 5.593e-09, 0.79, -0.05997, 1.983e-09, 0.9982, -0.05668, -0.01088, 0.9983, -0.6134, 0.0228, 0.7894, -0.5111, 0.04135, 0.8586, -0.05339, 0.02288, 0.9983, -0.05668, 0.01088, 0.9983, -0.6131, 5.593e-09, 0.79, -0.6134, 0.0228, 0.7894, -0.05668, 0.01088, 0.9983, -0.05997, 1.983e-09, 0.9982, -0.05668, -0.01088, 0.9983, -0.05997, 1.983e-09, 0.9982, -0.1839, -2.605e-09, 0.9829, -0.1547, -0.008359, 0.9879, -0.05668, 0.01088, 0.9983, -0.05339, 0.02288, 0.9983, -0.1227, 0.01492, 0.9923, -0.1547, 0.008359, 0.9879, -0.05997, 1.983e-09, 0.9982, -0.05668, 0.01088, 0.9983, -0.1547, 0.008359, 0.9879, -0.1839, -2.605e-09, 0.9829, -0.05339, -0.02288, 0.9983, -0.05668, -0.01088, 0.9983, -0.1547, -0.008359, 0.9879, -0.1227, -0.01492, 0.9923, -0.1547, -0.008359, 0.9879, -0.1839, -2.605e-09, 0.9829, 0.361, 0.0, 0.9326, 0.405, -0.003009, 0.9143, -0.1547, 0.008359, 0.9879, -0.1227, 0.01492, 0.9923, 0.5917, 0.002432, 0.8062, 0.405, 0.003009, 0.9143, -0.1839, -2.605e-09, 0.9829, -0.1547, 0.008359, 0.9879, 0.405, 0.003009, 0.9143, 0.361, 0.0, 0.9326, -0.1227, -0.01492, 0.9923, -0.1547, -0.008359, 0.9879, 0.405, -0.003009, 0.9143, 0.5917, -0.002432, 0.8062, 0.361, 0.0, 0.9326, 0.405, 0.003009, 0.9143, 0.9659, -0.001001, 0.2589, 0.9659, 0.0, 0.2588, 0.5917, -0.002432, 0.8062, 0.405, -0.003009, 0.9143, 0.9659, 0.001001, 0.2589, 0.9726, 0.001314, 0.2323, 0.405, -0.003009, 0.9143, 0.361, 0.0, 0.9326, 0.9659, 0.0, 0.2588, 0.9659, 0.001001, 0.2589, 0.405, 0.003009, 0.9143, 0.5917, 0.002432, 0.8062, 0.9726, -0.001314, 0.2323, 0.9659, -0.001001, 0.2589, 0.9659, -0.001001, 0.2589, 0.9726, -0.001314, 0.2323, 0.8754, 0.002734, -0.4833, 0.798, 0.002427, -0.6027, 0.9659, 0.0, 0.2588, 0.9659, -0.001001, 0.2589, 0.798, 0.002427, -0.6027, 0.7977, -2.886e-12, -0.603, 0.9726, 0.001314, 0.2323, 0.9659, 0.001001, 0.2589, 0.798, -0.002427, -0.6027, 0.8754, -0.002734, -0.4833, 0.9659, 0.001001, 0.2589, 0.9659, 0.0, 0.2588, 0.7977, -2.886e-12, -0.603, 0.798, -0.002427, -0.6027, 0.798, -0.002427, -0.6027, 0.7977, -2.886e-12, -0.603, 0.7971, 0.0, -0.6038, 0.7972, -0.002004, -0.6037, 0.798, 0.002427, -0.6027, 0.8754, 0.002734, -0.4833, 0.7314, 0.003857, -0.6819, 0.7972, 0.002004, -0.6037, 0.7977, -2.886e-12, -0.603, 0.798, 0.002427, -0.6027, 0.7972, 0.002004, -0.6037, 0.7971, 0.0, -0.6038, 0.8754, -0.002734, -0.4833, 0.798, -0.002427, -0.6027, 0.7972, -0.002004, -0.6037, 0.7314, -0.003857, -0.6819, 0.7971, 0.0, -0.6038, 0.7972, 0.002004, -0.6037, 0.7403, -0.002224, 0.6723, 0.7404, -1.476e-11, 0.6722, 0.7314, -0.003857, -0.6819, 0.7972, -0.002004, -0.6037, 0.7403, 0.002224, 0.6723, 0.6457, 0.004318, 0.7636, 0.7972, -0.002004, -0.6037, 0.7971, 0.0, -0.6038, 0.7404, -1.476e-11, 0.6722, 0.7403, 0.002224, 0.6723, 0.7972, 0.002004, -0.6037, 0.7314, 0.003857, -0.6819, 0.6457, -0.004318, 0.7636, 0.7403, -0.002224, 0.6723, 0.7404, -1.476e-11, 0.6722, 0.7403, -0.002224, 0.6723, 0.7394, -0.00272, 0.6733, 0.7397, 0.0, 0.673, 0.6457, 0.004318, 0.7636, 0.7403, 0.002224, 0.6723, 0.7394, 0.00272, 0.6733, 0.8487, 0.002991, 0.5289, 0.7403, 0.002224, 0.6723, 0.7404, -1.476e-11, 0.6722, 0.7397, 0.0, 0.673, 0.7394, 0.00272, 0.6733, 0.7403, -0.002224, 0.6723, 0.6457, -0.004318, 0.7636, 0.8487, -0.002991, 0.5289, 0.7394, -0.00272, 0.6733, 0.7397, 0.0, 0.673, 0.7394, -0.00272, 0.6733, 0.5228, 0.8525, 0.0, 0.0, 1.0, 0.0, 0.8487, 0.002991, 0.5289, 0.7394, 0.00272, 0.6733, 0.7823, 0.6229, 0.0, 0.0, 0.0, 0.0, 0.7394, 0.00272, 0.6733, 0.7397, 0.0, 0.673, 0.0, 1.0, 0.0, 0.7823, 0.6229, 0.0, 0.7394, -0.00272, 0.6733, 0.8487, -0.002991, 0.5289, 0.0, 0.0, 0.0, 0.5228, 0.8525, 0.0, 0.0, 1.0, 0.0, 0.5228, 0.8525, 0.0, -0.572, 0.003295, -0.8202, -0.5724, 8.043e-08, -0.82, 0.0, 0.0, 0.0, 0.7823, 0.6229, 0.0, -0.572, -0.003295, -0.8202, -0.7666, -0.003631, -0.6421, 0.7823, 0.6229, 0.0, 0.0, 1.0, 0.0, -0.5724, 8.043e-08, -0.82, -0.572, -0.003295, -0.8202, 0.5228, 0.8525, 0.0, 0.0, 0.0, 0.0, -0.7666, 0.003631, -0.6421, -0.572, 0.003295, -0.8202, -0.9527, 0.2593, -0.1586, -0.9095, 0.3887, -0.1472, -0.647, 0.2719, 0.7123, -0.6796, 0.1819, 0.7107, -0.9526, -0.2595, -0.1586, -0.981, -0.1254, -0.1481, -0.696, -0.08758, 0.7127, -0.6794, -0.1819, 0.7108, -0.9078, -0.3881, -0.1591, -0.9095, -0.3887, -0.1474, -0.6467, -0.2718, 0.7127, -0.6506, -0.2735, 0.7085, -0.9874, 0.0, -0.158, -0.981, 0.1254, -0.1481, -0.696, 0.08758, 0.7127, -0.7035, -7.237e-09, 0.7107, -0.978, 0.0, -0.2088, -0.9672, 0.1238, -0.2218, -0.981, 0.1254, -0.1481, -0.9874, 0.0, -0.158, -0.9001, -0.385, -0.2038, -0.8966, -0.3836, -0.2212, -0.9095, -0.3887, -0.1474, -0.9078, -0.3881, -0.1591, -0.944, -0.2566, -0.2074, -0.9672, -0.1238, -0.2218, -0.981, -0.1254, -0.1481, -0.9526, -0.2595, -0.1586, -0.944, 0.2566, -0.2074, -0.8966, 0.3836, -0.2212, -0.9095, 0.3887, -0.1472, -0.9527, 0.2593, -0.1586, -0.8966, 0.3836, -0.2212, -0.9001, 0.385, -0.2038, -0.9077, 0.3884, -0.1589, -0.9095, 0.3887, -0.1472, -0.9672, -0.1238, -0.2218, -0.978, 0.0, -0.2088, -0.9874, 0.0, -0.158, -0.981, -0.1254, -0.1481, -0.8966, -0.3836, -0.2212, -0.944, -0.2566, -0.2074, -0.9526, -0.2595, -0.1586, -0.9095, -0.3887, -0.1474, -0.9672, 0.1238, -0.2218, -0.944, 0.2566, -0.2074, -0.9527, 0.2593, -0.1586, -0.981, 0.1254, -0.1481, 0.02947, 0.01822, 0.9994, 0.03951, 0.01373, 0.9991, 0.8849, 0.2424, 0.3978, 0.8314, 0.357, 0.4259, 0.02947, -0.01822, 0.9994, 0.03615, -0.02107, 0.9991, 0.8434, -0.362, 0.397, 0.8314, -0.357, 0.4259, 0.03932, -0.01382, 0.9991, 0.02947, -0.01822, 0.9994, 0.8314, -0.357, 0.4259, 0.8849, -0.2425, 0.3976, 0.03615, 0.02107, 0.9991, 0.02947, 0.01822, 0.9994, 0.8314, 0.357, 0.4259, 0.8434, 0.362, 0.3969, -0.6501, -0.2733, 0.709, -0.6712, -0.2824, 0.6853, 0.02947, 0.01822, 0.9994, 0.03615, 0.02107, 0.9991, -0.6812, 0.2065, 0.7024, -0.684, 0.2878, 0.6704, 0.02947, -0.01822, 0.9994, 0.03932, -0.01382, 0.9991, -0.684, 0.2878, 0.6704, -0.6247, 0.2665, 0.734, 0.03615, -0.02107, 0.9991, 0.02947, -0.01822, 0.9994, 0.6082, -0.07893, 0.7899, 0.5368, -0.1489, 0.8305, -0.944, 0.2566, -0.2074, -0.9672, 0.1238, -0.2218, 0.5625, 0.2444, 0.7899, 0.5368, 0.1489, 0.8305, -0.944, -0.2566, -0.2074, -0.8966, -0.3836, -0.2212, 0.6082, 0.07893, 0.7899, 0.5618, 0.0, 0.8273, -0.978, 0.0, -0.2088, -0.9672, -0.1238, -0.2218, 0.5625, -0.2444, 0.7899, 0.5181, -0.2256, 0.825, -0.9001, 0.385, -0.2038, -0.8966, 0.3836, -0.2212, 0.5368, -0.1489, 0.8305, 0.5625, -0.2444, 0.7899, -0.8966, 0.3836, -0.2212, -0.944, 0.2566, -0.2074, 0.5368, 0.1489, 0.8305, 0.6082, 0.07893, 0.7899, -0.9672, -0.1238, -0.2218, -0.944, -0.2566, -0.2074, 0.5181, 0.2256, 0.825, 0.5625, 0.2444, 0.7899, -0.8966, -0.3836, -0.2212, -0.9001, -0.385, -0.2038, 0.5618, 0.0, 0.8273, 0.6082, -0.07893, 0.7899, -0.9672, 0.1238, -0.2218, -0.978, 0.0, -0.2088, -0.04484, -0.01348, 0.9989, -0.9191, -0.3917, 0.04341, -0.9642, -0.2615, 0.04406, -0.03465, -0.005504, 0.9994, -0.0345, -0.007332, 0.9994, -0.04181, -7.986e-08, 0.9991, -0.999, -5.246e-08, 0.044, -0.9642, 0.2615, 0.04406, -0.04941, -0.01044, 0.9987, -0.0345, -0.007332, 0.9994, -0.9642, 0.2615, 0.04406, -0.9191, 0.3917, 0.04341, -0.03465, -0.005504, 0.9994, -0.9642, -0.2615, 0.04406, -0.999, -5.246e-08, 0.044, -0.04181, -7.986e-08, 0.9991, -0.3078, -0.07972, 0.9481, -0.9366, -0.2552, -0.24, -0.9709, -4.826e-09, -0.2394, -0.324, -1.126e-07, 0.9461, -0.3059, 0.1251, 0.9438, -0.3078, 0.07972, 0.9481, -0.9366, 0.2552, -0.24, -0.8929, 0.3822, -0.2381, -0.3078, 0.07972, 0.9481, -0.324, -1.126e-07, 0.9461, -0.9709, -4.826e-09, -0.2394, -0.9366, 0.2552, -0.24, -0.3059, -0.1251, 0.9438, -0.8929, -0.3822, -0.2381, -0.9366, -0.2552, -0.24, -0.3078, -0.07972, 0.9481, -0.9198, -0.3923, 0.0, -0.9198, -0.3923, 0.0, -0.9651, -0.2619, 0.0, -0.9651, -0.2619, 0.0, -0.9651, 0.2619, 0.0, -1.0, -8.846e-08, 0.0, -1.0, -7.172e-08, 0.0, -0.9651, 0.2619, 0.0, -0.9198, 0.3923, 0.0, -0.9651, 0.2619, 0.0, -0.9651, 0.2619, 0.0, -0.9198, 0.3923, 0.0, -0.9651, -0.2619, 0.0, -0.9651, -0.2619, 0.0, -1.0, -7.172e-08, 0.0, -1.0, -8.846e-08, 0.0, -0.9642, -0.2615, 0.04406, -0.9651, -0.2619, 0.0, -1.0, -8.846e-08, 0.0, -0.999, -5.246e-08, 0.044, -0.9191, 0.3917, 0.04341, -0.9642, 0.2615, 0.04406, -0.9651, 0.2619, 0.0, -0.9198, 0.3923, 0.0, -0.9642, 0.2615, 0.04406, -0.999, -5.246e-08, 0.044, -1.0, -8.846e-08, 0.0, -0.9651, 0.2619, 0.0, -0.9191, -0.3917, 0.04341, -0.9198, -0.3923, 0.0, -0.9651, -0.2619, 0.0, -0.9642, -0.2615, 0.04406, -0.04181, -7.986e-08, 0.9991, -0.0345, -0.007332, 0.9994, -0.2437, 0.04788, 0.9687, -0.2394, -1.029e-07, 0.9709, -0.619, 0.2682, -0.7382, -0.6445, 0.1778, -0.7437, -0.7052, 0.1936, -0.6821, -0.6719, 0.2904, -0.6813, -0.0345, -0.007332, 0.9994, -0.04941, -0.01044, 0.9987, -0.2194, 0.0559, 0.974, -0.2437, 0.04788, 0.9687, -0.6445, -0.1778, -0.7437, -0.619, -0.2682, -0.7382, -0.6719, -0.2904, -0.6813, -0.7052, -0.1936, -0.6821, -0.03465, -0.005504, 0.9994, -0.04181, -7.986e-08, 0.9991, -0.2394, -1.029e-07, 0.9709, -0.2381, -0.06157, 0.9693, -0.9198, -0.3923, 0.0, -0.9198, -0.3923, 0.0, -0.9651, -0.2619, 0.0, -0.9651, -0.2619, 0.0, -0.9651, 0.2619, 0.0, -1.0, -7.172e-08, 0.0, -1.0, -3.825e-08, 0.0, -0.9651, 0.2619, 0.0, -0.9198, 0.3923, 0.0, -0.9651, 0.2619, 0.0, -0.9651, 0.2619, 0.0, -0.9198, 0.3923, 0.0, -0.9651, -0.2619, 0.0, -0.9651, -0.2619, 0.0, -1.0, -3.825e-08, 0.0, -1.0, -7.172e-08, 0.0, -0.6719, -0.2904, -0.6813, -0.4141, -0.1716, 0.8939, -0.4402, -0.1167, 0.8903, -0.7052, -0.1936, -0.6821, -0.7052, 0.1936, -0.6821, -0.7289, -2.826e-08, -0.6846, -0.4504, -4.389e-08, 0.8928, -0.4402, 0.1167, 0.8903, -0.6719, 0.2904, -0.6813, -0.7052, 0.1936, -0.6821, -0.4402, 0.1167, 0.8903, -0.4141, 0.1716, 0.8939, -0.7052, -0.1936, -0.6821, -0.4402, -0.1167, 0.8903, -0.4504, -4.389e-08, 0.8928, -0.7289, -2.826e-08, -0.6846, -0.9388, -0.2555, -0.231, -0.2381, -0.06157, 0.9693, -0.2394, -1.029e-07, 0.9709, -0.9729, 1.252e-08, -0.2312, -0.895, 0.383, -0.2284, -0.9388, 0.2555, -0.231, -0.2437, 0.04788, 0.9687, -0.2194, 0.0559, 0.974, -0.9388, 0.2555, -0.231, -0.9729, 1.252e-08, -0.2312, -0.2394, -1.029e-07, 0.9709, -0.2437, 0.04788, 0.9687, -0.895, -0.383, -0.2284, -0.2195, -0.08812, 0.9716, -0.2381, -0.06157, 0.9693, -0.9388, -0.2555, -0.231, -0.04484, -0.01348, 0.9989, -0.03465, -0.005504, 0.9994, -0.2381, -0.06157, 0.9693, -0.2195, -0.08812, 0.9716, -0.9709, -4.826e-09, -0.2394, -0.9366, -0.2552, -0.24, -0.9388, -0.2555, -0.231, -0.9729, 1.252e-08, -0.2312, -0.3059, -0.1251, 0.9438, -0.3078, -0.07972, 0.9481, -0.4402, -0.1167, 0.8903, -0.4141, -0.1716, 0.8939, -0.324, -1.126e-07, 0.9461, -0.3078, 0.07972, 0.9481, -0.4402, 0.1167, 0.8903, -0.4504, -4.389e-08, 0.8928, -0.8929, 0.3822, -0.2381, -0.9366, 0.2552, -0.24, -0.9388, 0.2555, -0.231, -0.895, 0.383, -0.2284, -0.3078, 0.07972, 0.9481, -0.3059, 0.1251, 0.9438, -0.4141, 0.1716, 0.8939, -0.4402, 0.1167, 0.8903, -0.9366, 0.2552, -0.24, -0.9709, -4.826e-09, -0.2394, -0.9729, 1.252e-08, -0.2312, -0.9388, 0.2555, -0.231, -0.6714, -9.761e-09, -0.7411, -0.6445, -0.1778, -0.7437, -0.7052, -0.1936, -0.6821, -0.7289, -2.826e-08, -0.6846, -0.3078, -0.07972, 0.9481, -0.324, -1.126e-07, 0.9461, -0.4504, -4.389e-08, 0.8928, -0.4402, -0.1167, 0.8903, -0.6445, 0.1778, -0.7437, -0.6714, -9.761e-09, -0.7411, -0.7289, -2.826e-08, -0.6846, -0.7052, 0.1936, -0.6821, -0.9366, -0.2552, -0.24, -0.8929, -0.3822, -0.2381, -0.895, -0.383, -0.2284, -0.9388, -0.2555, -0.231, -0.3875, -0.1729, -0.9055, -0.3746, -0.09284, -0.9225, -0.8816, -0.256, -0.3966, -0.9148, -0.3919, -0.09831, -0.3746, -0.09284, -0.9225, -0.367, -5.13e-09, -0.9302, -0.9113, -0.0001115, -0.4117, -0.8816, -0.256, -0.3966, -0.3746, 0.09284, -0.9225, -0.3875, 0.1729, -0.9055, -0.9148, 0.3919, -0.09831, -0.8816, 0.2561, -0.3965, -0.367, -5.13e-09, -0.9302, -0.3746, 0.09284, -0.9225, -0.8816, 0.2561, -0.3965, -0.9113, -0.0001115, -0.4117, -0.9113, -0.0001115, -0.4117, -0.8816, 0.2561, -0.3965, -0.6059, 0.1646, 0.7784, -0.6278, 0.0001674, 0.7784, -0.9148, -0.3919, -0.09831, -0.8816, -0.256, -0.3966, -0.6058, -0.1646, 0.7784, -0.5875, -0.2462, 0.7709, -0.8816, -0.256, -0.3966, -0.9113, -0.0001115, -0.4117, -0.6278, 0.0001674, 0.7784, -0.6058, -0.1646, 0.7784, -0.8816, 0.2561, -0.3965, -0.9148, 0.3919, -0.09831, -0.5875, 0.2462, 0.7709, -0.6059, 0.1646, 0.7784, -0.6059, 0.1646, 0.7784, -0.5875, 0.2462, 0.7709, -0.256, 0.1037, 0.9611, -0.2619, 0.07607, 0.9621, -0.5875, -0.2462, 0.7709, -0.6058, -0.1646, 0.7784, -0.2618, -0.07619, 0.9621, -0.256, -0.1037, 0.9611, -0.8981, 0.2755, 0.3429, -0.2619, 0.07607, 0.9621, -0.256, 0.1037, 0.9611, -0.865, 0.367, 0.3421, -0.8985, -0.2746, 0.3425, -0.865, -0.367, 0.3421, -0.256, -0.1037, 0.9611, -0.2618, -0.07619, 0.9621, -0.572, 0.003295, -0.8202, -0.7666, 0.003631, -0.6421, 0.2981, 0.005398, -0.9545, 0.2749, 0.003546, -0.9615, -0.5724, 8.043e-08, -0.82, -0.572, 0.003295, -0.8202, 0.2749, 0.003546, -0.9615, 0.2744, -1.077e-09, -0.9616, -0.7666, -0.003631, -0.6421, -0.572, -0.003295, -0.8202, 0.2749, -0.003546, -0.9615, 0.2981, -0.005398, -0.9545, 0.2749, 0.003546, -0.9615, 0.2981, 0.005398, -0.9545, 0.2045, 0.005536, -0.9788, 0.2039, 0.003245, -0.979, 0.2744, -1.077e-09, -0.9616, 0.2749, 0.003546, -0.9615, 0.2039, 0.003245, -0.979, 0.2034, -2.223e-09, -0.9791, 0.2981, -0.005398, -0.9545, 0.2749, -0.003546, -0.9615, 0.2039, -0.003245, -0.979, 0.2045, -0.005536, -0.9788, -0.5902, -0.2925, 0.7524, -0.8985, -0.2746, 0.3425, -0.9289, -0.1207, 0.3501, -0.6479, -0.08746, 0.7567, -0.6489, 0.001769, 0.7608, -0.6479, -0.08746, 0.7567, -0.9289, -0.1207, 0.3501, -0.937, 0.000986, 0.3493, -0.6489, 0.001769, 0.7608, -0.937, 0.000986, 0.3493, -0.9289, 0.1227, 0.3495, -0.648, 0.08747, 0.7566, -0.5994, 0.2451, 0.762, -0.648, 0.08747, 0.7566, -0.9289, 0.1227, 0.3495, -0.8981, 0.2755, 0.3429, -0.2695, 0.03444, 0.9624, -0.2619, 0.07607, 0.9621, -0.8981, 0.2755, 0.3429, -0.9289, 0.1227, 0.3495, -0.937, 0.000986, 0.3493, -0.2727, 0.0007718, 0.9621, -0.2695, 0.03444, 0.9624, -0.9289, 0.1227, 0.3495, -0.9289, -0.1207, 0.3501, -0.2694, -0.03386, 0.9624, -0.2727, 0.0007718, 0.9621, -0.937, 0.000986, 0.3493, -0.8985, -0.2746, 0.3425, -0.2618, -0.07619, 0.9621, -0.2694, -0.03386, 0.9624, -0.9289, -0.1207, 0.3501, 0.9495, 0.008499, 0.3137, 0.6908, 0.06887, 0.7197, 0.7368, 0.05618, 0.6737, 0.9678, 0.01318, 0.2512, 0.974, 0.0001252, 0.2267, 0.9678, 0.01318, 0.2512, 0.7368, 0.05618, 0.6737, 0.7626, 0.000251, 0.6468, 0.974, 0.0001252, 0.2267, 0.7626, 0.000251, 0.6468, 0.736, -0.05782, 0.6745, 0.9678, -0.01364, 0.2515, 0.9306, -0.02159, 0.3654, 0.9678, -0.01364, 0.2515, 0.736, -0.05782, 0.6745, 0.6599, -0.09571, 0.7452, 0.6908, 0.06887, 0.7197, -0.5902, -0.2925, 0.7524, -0.6479, -0.08746, 0.7567, 0.7368, 0.05618, 0.6737, 0.7626, 0.000251, 0.6468, 0.7368, 0.05618, 0.6737, -0.6479, -0.08746, 0.7567, -0.6489, 0.001769, 0.7608, 0.7626, 0.000251, 0.6468, -0.6489, 0.001769, 0.7608, -0.648, 0.08747, 0.7566, 0.736, -0.05782, 0.6745, 0.6599, -0.09571, 0.7452, 0.736, -0.05782, 0.6745, -0.648, 0.08747, 0.7566, -0.5994, 0.2451, 0.762, -0.2694, -0.03386, 0.9624, -0.6278, 0.0001674, 0.7784, -0.2727, 0.0007718, 0.9621, -0.2727, 0.0007718, 0.9621, -0.6278, 0.0001674, 0.7784, -0.2695, 0.03444, 0.9624, -0.6278, 0.0001674, 0.7784, -0.2694, -0.03386, 0.9624, -0.2618, -0.07619, 0.9621, -0.6058, -0.1646, 0.7784, -0.6278, 0.0001674, 0.7784, -0.6059, 0.1646, 0.7784, -0.2619, 0.07607, 0.9621, -0.2695, 0.03444, 0.9624, 0.9168, 8.587e-05, 0.3993, 0.8986, 0.1149, 0.4235, 0.04106, 0.005788, 0.9991, 0.04025, 0.0001437, 0.9992, 0.9168, 8.587e-05, 0.3993, 0.04025, 0.0001437, 0.9992, 0.04069, -0.005699, 0.9992, 0.8987, -0.1149, 0.4232, 0.03951, 0.01373, 0.9991, 0.04106, 0.005788, 0.9991, 0.8986, 0.1149, 0.4235, 0.8849, 0.2424, 0.3978, 0.04025, 0.0001437, 0.9992, -0.6989, 0.0001383, 0.7152, -0.7014, 0.09047, 0.707, 0.04069, -0.005699, 0.9992, 0.8849, -0.2425, 0.3976, 0.8987, -0.1149, 0.4232, 0.04069, -0.005699, 0.9992, 0.03932, -0.01382, 0.9991, 0.03932, -0.01382, 0.9991, 0.04069, -0.005699, 0.9992, -0.7014, 0.09047, 0.707, -0.6812, 0.2065, 0.7024, -0.6739, -0.2065, 0.7094, 0.03951, 0.01373, 0.9991, 0.02947, 0.01822, 0.9994, -0.6712, -0.2824, 0.6853, 0.04025, 0.0001437, 0.9992, 0.04106, 0.005788, 0.9991, -0.7008, -0.0905, 0.7076, -0.6989, 0.0001383, 0.7152, 0.03951, 0.01373, 0.9991, -0.6739, -0.2065, 0.7094, -0.7008, -0.0905, 0.7076, 0.04106, 0.005788, 0.9991, -0.9991, 2.37e-09, 0.04129, -0.6989, 0.0001383, 0.7152, -0.7008, -0.0905, 0.7076, -0.9916, -0.1277, 0.02066, -0.6712, -0.2824, 0.6853, -0.9198, -0.3923, 0.0, -0.9553, -0.2956, 0.0, -0.6739, -0.2065, 0.7094, -0.7014, 0.09047, 0.707, -0.6989, 0.0001383, 0.7152, -0.9991, 2.37e-09, 0.04129, -0.9916, 0.1277, 0.02066, -0.6739, -0.2065, 0.7094, -0.9553, -0.2956, 0.0, -0.9916, -0.1277, 0.02066, -0.7008, -0.0905, 0.7076, -0.6812, 0.2065, 0.7024, -0.7014, 0.09047, 0.707, -0.9916, 0.1277, 0.02066, -0.956, 0.2925, -0.0203, -0.6712, -0.2824, 0.6853, -0.6501, -0.2733, 0.709, -0.9198, -0.3923, 0.0, -0.9198, -0.3923, 0.0, 0.9678, 0.01318, 0.2512, 0.974, 0.0001252, 0.2267, 0.9745, -0.0001237, -0.2242, 0.9745, 6.756e-06, -0.2244, 0.9495, 0.008499, 0.3137, 0.9678, 0.01318, 0.2512, 0.9745, 6.756e-06, -0.2244, 0.9747, -0.005462, -0.2236, 0.9558, -0.005902, 0.2941, 0.9495, 0.008499, 0.3137, 0.9747, -0.005462, -0.2236, 0.9787, -0.0106, -0.2048, 0.9306, -0.02159, 0.3654, 0.9362, -0.01162, 0.3513, 0.9787, 0.0106, -0.2048, 0.9747, 0.005573, -0.2236, 0.9678, -0.01364, 0.2515, 0.9306, -0.02159, 0.3654, 0.9747, 0.005573, -0.2236, 0.9745, 0.0, -0.2243, 0.974, 0.0001252, 0.2267, 0.9678, -0.01364, 0.2515, 0.9745, 0.0, -0.2243, 0.9745, -0.0001237, -0.2242, 0.9745, -0.0001237, -0.2242, 0.9745, 0.0, -0.2243, 0.8014, 0.0, -0.5981, 0.8014, -0.0002, -0.5982, 0.9747, -0.005462, -0.2236, 0.9745, 6.756e-06, -0.2244, 0.8012, 3.636e-05, -0.5983, 0.8019, -0.005399, -0.5974, 0.9787, -0.0106, -0.2048, 0.9747, -0.005462, -0.2236, 0.8019, -0.005399, -0.5974, 0.8267, -0.01115, -0.5625, 0.9745, 0.0, -0.2243, 0.9747, 0.005573, -0.2236, 0.8019, 0.005702, -0.5974, 0.8014, 0.0, -0.5981, 0.9745, 6.756e-06, -0.2244, 0.9745, -0.0001237, -0.2242, 0.8014, -0.0002, -0.5982, 0.8012, 3.636e-05, -0.5983, 0.9747, 0.005573, -0.2236, 0.9787, 0.0106, -0.2048, 0.8267, 0.01115, -0.5625, 0.8019, 0.005702, -0.5974, 0.8014, 0.0, -0.5981, 0.8019, 0.005702, -0.5974, 0.7538, -0.04775, -0.6554, 0.8019, 0.005702, -0.5974, 0.8267, 0.01115, -0.5625, 0.7079, -0.04346, -0.7049, 0.7538, -0.04775, -0.6554, 0.8014, -0.0002, -0.5982, 0.8014, 0.0, -0.5981, 0.7538, -0.04775, -0.6554, 0.8012, -0.0001245, -0.5983, 0.8267, -0.01115, -0.5625, 0.8019, -0.005399, -0.5974, 0.7537, 0.04776, -0.6555, 0.7079, 0.04346, -0.7049, 0.8012, 3.636e-05, -0.5983, 0.8014, -0.0002, -0.5982, 0.8012, -0.0001245, -0.5983, 0.7537, 0.04776, -0.6555, 0.8019, -0.005399, -0.5974, 0.8012, 3.636e-05, -0.5983, 0.7537, 0.04776, -0.6555, 0.893, 0.2781, -0.3539, 0.9404, 0.1814, -0.2875, 0.9027, 0.2464, 0.3528, 0.861, 0.3692, 0.3497, 0.9404, -0.1814, -0.2875, 0.9027, -0.2464, 0.3528, 0.9361, 2.971e-08, 0.3518, 0.9735, 9.589e-06, -0.2286, 0.893, -0.2781, -0.3539, 0.861, -0.3692, 0.3497, 0.9027, -0.2464, 0.3528, 0.9404, -0.1814, -0.2875, 0.9404, 0.1814, -0.2875, 0.9735, 9.589e-06, -0.2286, 0.9361, 2.971e-08, 0.3518, 0.9027, 0.2464, 0.3528, 0.9404, 0.1814, -0.2875, 0.893, 0.2781, -0.3539, 0.7079, 0.04346, -0.7049, 0.7537, 0.04776, -0.6555, 0.7538, -0.04775, -0.6554, 0.7079, -0.04346, -0.7049, 0.893, -0.2781, -0.3539, 0.9404, -0.1814, -0.2875, 0.8012, -0.0001245, -0.5983, 0.7538, -0.04775, -0.6554, 0.9404, -0.1814, -0.2875, 0.9735, 9.589e-06, -0.2286, 0.8012, -0.0001245, -0.5983, 0.9735, 9.589e-06, -0.2286, 0.9404, 0.1814, -0.2875, 0.7537, 0.04776, -0.6555, -0.4792, 0.1274, 0.8684, -0.4511, 0.1874, 0.8726, -0.8127, 0.3439, 0.4704, -0.848, 0.2284, 0.4783, -0.4511, -0.1874, 0.8726, -0.4792, -0.1274, 0.8684, -0.848, -0.2284, 0.4783, -0.8127, -0.3439, 0.4704, -0.4792, -0.1274, 0.8684, -0.4908, 0.0, 0.8713, -0.8794, 0.0, 0.476, -0.848, -0.2284, 0.4783, -0.4908, 0.0, 0.8713, -0.4792, 0.1274, 0.8684, -0.848, 0.2284, 0.4783, -0.8794, 0.0, 0.476, 0.9361, 2.971e-08, 0.3518, 0.9027, -0.2464, 0.3528, -0.4792, 0.1274, 0.8684, -0.4908, 0.0, 0.8713, 0.9027, 0.2464, 0.3528, 0.9361, 2.971e-08, 0.3518, -0.4908, 0.0, 0.8713, -0.4792, -0.1274, 0.8684, 0.861, 0.3692, 0.3497, 0.9027, 0.2464, 0.3528, -0.4792, -0.1274, 0.8684, -0.4511, -0.1874, 0.8726, 0.9027, -0.2464, 0.3528, 0.861, -0.3692, 0.3497, -0.4511, 0.1874, 0.8726, -0.4792, 0.1274, 0.8684, -0.848, 0.2284, 0.4783, -0.8127, 0.3439, 0.4704, 0.7429, -0.3202, 0.5879, 0.78, -0.2134, 0.5882, -0.8794, 0.0, 0.476, -0.848, 0.2284, 0.4783, 0.78, -0.2134, 0.5882, 0.8062, 0.0, 0.5917, -0.8127, -0.3439, 0.4704, -0.848, -0.2284, 0.4783, 0.78, 0.2134, 0.5882, 0.7429, 0.3202, 0.5879, -0.848, -0.2284, 0.4783, -0.8794, 0.0, 0.476, 0.8062, 0.0, 0.5917, 0.78, 0.2134, 0.5882, 0.78, 0.2134, 0.5882, 0.8062, 0.0, 0.5917, 0.8942, 0.0, 0.4476, 0.8613, 0.2358, 0.45, 0.7429, 0.3202, 0.5879, 0.78, 0.2134, 0.5882, 0.8613, 0.2358, 0.45, 0.8223, 0.3532, 0.4461, 0.78, -0.2134, 0.5882, 0.7429, -0.3202, 0.5879, 0.8223, -0.3532, 0.4461, 0.8613, -0.2358, 0.45, 0.8062, 0.0, 0.5917, 0.78, -0.2134, 0.5882, 0.8613, -0.2358, 0.45, 0.8942, 0.0, 0.4476, 0.8613, 0.2358, 0.45, 0.8942, 0.0, 0.4476, -0.7168, 0.0, 0.6973, -0.6944, -0.1862, 0.695, 0.8223, 0.3532, 0.4461, 0.8613, 0.2358, 0.45, -0.6944, -0.1862, 0.695, -0.6601, -0.2776, 0.698, 0.8613, -0.2358, 0.45, 0.8223, -0.3532, 0.4461, -0.6601, 0.2776, 0.698, -0.6944, 0.1862, 0.695, 0.8942, 0.0, 0.4476, 0.8613, -0.2358, 0.45, -0.6944, 0.1862, 0.695, -0.7168, 0.0, 0.6973, -0.6944, -0.1862, 0.695, -0.7168, 0.0, 0.6973, -1.0, 0.0, 0.0, -0.9652, -0.2616, 0.0, -0.6601, -0.2776, 0.698, -0.6944, -0.1862, 0.695, -0.9652, -0.2616, 0.0, -0.9198, -0.3923, 0.0, -0.6944, 0.1862, 0.695, -0.6601, 0.2776, 0.698, -0.9198, 0.3923, 0.0, -0.9652, 0.2616, 0.0, -0.7168, 0.0, 0.6973, -0.6944, 0.1862, 0.695, -0.9652, 0.2616, 0.0, -1.0, 0.0, 0.0, 0.9168, 8.587e-05, 0.3993, 0.8987, -0.1149, 0.4232, 0.6082, -0.07893, 0.7899, 0.5618, 0.0, 0.8273, 0.8434, 0.362, 0.3969, 0.8314, 0.357, 0.4259, 0.5625, 0.2444, 0.7899, 0.5181, 0.2256, 0.825, 0.8849, 0.2424, 0.3978, 0.8986, 0.1149, 0.4235, 0.6082, 0.07893, 0.7899, 0.5368, 0.1489, 0.8305, 0.8849, -0.2425, 0.3976, 0.8314, -0.357, 0.4259, 0.5625, -0.2444, 0.7899, 0.5368, -0.1489, 0.8305, 0.8314, -0.357, 0.4259, 0.8434, -0.362, 0.397, 0.5181, -0.2256, 0.825, 0.5625, -0.2444, 0.7899, 0.8986, 0.1149, 0.4235, 0.9168, 8.587e-05, 0.3993, 0.5618, 0.0, 0.8273, 0.6082, 0.07893, 0.7899, 0.8314, 0.357, 0.4259, 0.8849, 0.2424, 0.3978, 0.5368, 0.1489, 0.8305, 0.5625, 0.2444, 0.7899, 0.8987, -0.1149, 0.4232, 0.8849, -0.2425, 0.3976, 0.5368, -0.1489, 0.8305, 0.6082, -0.07893, 0.7899, -0.9165, 0.3978, -0.04118, -0.6247, 0.2665, 0.734, -0.684, 0.2878, 0.6704, -0.9189, 0.3923, -0.04078, -0.684, 0.2878, 0.6704, -0.6812, 0.2065, 0.7024, -0.956, 0.2925, -0.0203, -0.9189, 0.3923, -0.04078, -0.572, -0.003295, -0.8202, -0.5724, 8.043e-08, -0.82, 0.2744, -1.077e-09, -0.9616, 0.2749, -0.003546, -0.9615, 0.2744, -1.077e-09, -0.9616, 0.2034, -2.223e-09, -0.9791, 0.2039, -0.003245, -0.979, 0.2749, -0.003546, -0.9615])] * 3)])
me_cylinder_001 = bpy.data.meshes.new('Cylinder.001')
me_cylinder_001.from_pydata([], [], [])
_uv = me_cylinder_001.uv_layers.new(name='UVMap')
_uv.uv.foreach_set('vector', [])
me_cylinder_001.update()
me_cylinder_002 = bpy.data.meshes.new('Cylinder.002')
me_cylinder_002.from_pydata([(0.7131, 0.4117, -0.08061), (0.7554, 0.3127, -0.08005), (0.7954, 0.2132, -0.08061), (0.6386, 0.3687, -0.1289), (0.6576, 0.2722, -0.1651), (0.7143, 0.1913, -0.1279), (0.3611, 0.2085, -0.4725), (0.3825, 0.1583, -0.4722), (0.4039, 0.1082, -0.4719), (0.3611, 0.2085, -0.4816), (0.3825, 0.1583, -0.4813), (0.4039, 0.1082, -0.481), (0.7342, 0.3622, -0.08033), (0.7765, 0.2631, -0.07977), (0.6392, 0.3153, -0.1653), (0.676, 0.2291, -0.1648), (0.3718, 0.1834, -0.4723), (0.3932, 0.1332, -0.4721), (0.3718, 0.1834, -0.4814), (0.3932, 0.1332, -0.4812), (0.3628, 0.09715, -0.4679), (0.3436, 0.1422, -0.4681), (0.3252, 0.1879, -0.4684), (0.3339, 0.1647, -0.4682), (0.3532, 0.1197, -0.468), (0.7283, 0.4209, -0.1041), (0.8277, 0.2219, -0.101), (0.6895, 0.3981, -0.1338), (0.7712, 0.2065, -0.1327), (0.3758, 0.217, -0.465), (0.4191, 0.1123, -0.465), (0.3758, 0.217, -0.4804), (0.4203, 0.1126, -0.4798), (0.387, 0.1036, -0.4512), (0.3469, 0.2003, -0.439), (0.6845, 0.1833, -0.267), (0.6483, 0.2683, -0.2675), (0.6126, 0.3537, -0.268), (0.6301, 0.3108, -0.2677), (0.6664, 0.2258, -0.2673), (0.7912, 0.2118, -0.2524), (0.708, 0.4087, -0.2448)], [], [(13, 15, 5, 2), (12, 0, 3, 14), (24, 21, 7, 17), (23, 22, 6, 16), (17, 7, 10, 19), (16, 6, 9, 18), (7, 16, 18, 10), (8, 17, 19, 11), (21, 23, 16, 7), (20, 24, 17, 8), (1, 12, 14, 4), (1, 4, 15, 13), (35, 39, 24, 20), (36, 38, 23, 21), (38, 37, 22, 23), (39, 36, 21, 24), (9, 6, 29, 31), (8, 11, 32, 30), (3, 0, 25, 27), (2, 5, 28, 26), (37, 3, 27, 41), (6, 22, 34, 29), (20, 8, 30, 33), (35, 20, 33, 40), (5, 35, 40, 28), (22, 37, 41, 34), (15, 4, 36, 39), (14, 3, 37, 38), (4, 14, 38, 36), (5, 15, 39, 35)])
me_cylinder_002.polygons.foreach_set('use_smooth', [True] * 30)
me_cylinder_002.polygons.foreach_set('material_index', [4, 4, 4, 4, 4, 4, 4, 4, 4, 4, 4, 4, 4, 4, 4, 4, 4, 4, 4, 4, 4, 4, 4, 4, 4, 4, 4, 4, 4, 4])
_uv = me_cylinder_002.uv_layers.new(name='UVMap')
_uv.uv.foreach_set('vector', [0.0, 0.0, 0.0, 0.0, 0.0, 0.0, 0.0, 0.0, 0.0, 0.0, 0.0, 0.0, 0.0, 0.0, 0.0, 0.0, 0.0, 0.0, 0.0, 0.0, 0.0, 0.0, 0.0, 0.0, 0.0, 0.0, 0.0, 0.0, 0.0, 0.0, 0.0, 0.0, 0.0, 0.0, 0.0, 0.0, 0.0, 0.0, 0.0, 0.0, 0.0, 0.0, 0.0, 0.0, 0.0, 0.0, 0.0, 0.0, 0.0, 0.0, 0.0, 0.0, 0.0, 0.0, 0.0, 0.0, 0.0, 0.0, 0.0, 0.0, 0.0, 0.0, 0.0, 0.0, 0.0, 0.0, 0.0, 0.0, 0.0, 0.0, 0.0, 0.0, 0.0, 0.0, 0.0, 0.0, 0.0, 0.0, 0.0, 0.0, 0.0, 0.0, 0.0, 0.0, 0.0, 0.0, 0.0, 0.0, 0.0, 0.0, 0.0, 0.0, 0.0, 0.0, 0.0, 0.0, 0.0, 0.0, 0.0, 0.0, 0.0, 0.0, 0.0, 0.0, 0.0, 0.0, 0.0, 0.0, 0.0, 0.0, 0.0, 0.0, 0.0, 0.0, 0.0, 0.0, 0.0, 0.0, 0.0, 0.0, 0.0, 0.0, 0.0, 0.0, 0.0, 0.0, 0.0, 0.0, 0.0, 0.0, 0.0, 0.0, 0.0, 0.0, 0.0, 0.0, 0.0, 0.0, 0.0, 0.0, 0.0, 0.0, 0.0, 0.0, 0.0, 0.0, 0.0, 0.0, 0.0, 0.0, 0.0, 0.0, 0.0, 0.0, 0.0, 0.0, 0.0, 0.0, 0.0, 0.0, 0.0, 0.0, 0.0, 0.0, 0.0, 0.0, 0.0, 0.0, 0.0, 0.0, 0.0, 0.0, 0.0, 0.0, 0.0, 0.0, 0.0, 0.0, 0.0, 0.0, 0.0, 0.0, 0.0, 0.0, 0.0, 0.0, 0.0, 0.0, 0.0, 0.0, 0.0, 0.0, 0.0, 0.0, 0.0, 0.0, 0.0, 0.0, 0.0, 0.0, 0.0, 0.0, 0.0, 0.0, 0.0, 0.0, 0.0, 0.0, 0.0, 0.0, 0.0, 0.0, 0.0, 0.0, 0.0, 0.0, 0.0, 0.0, 0.0, 0.0, 0.0, 0.0, 0.0, 0.0, 0.0, 0.0, 0.0, 0.0, 0.0, 0.0, 0.0, 0.0, 0.0, 0.0, 0.0, 0.0, 0.0, 0.0, 0.0, 0.0])
me_cylinder_002.materials.append(mat_material_001)
me_cylinder_002.materials.append(mat_flower)
me_cylinder_002.materials.append(mat_material)
me_cylinder_002.materials.append(None)
me_cylinder_002.materials.append(mat_outside)
me_cylinder_002.update()
me_cylinder_002.normals_split_custom_set([tuple(v) for v in zip(*[iter([-0.5805, -0.1417, 0.8019, -0.8191, -0.3779, 0.4317, -0.3911, -0.7481, 0.5361, -0.124, -0.8628, 0.4901, -0.5093, -0.3135, 0.8015, -0.7058, 0.43, 0.563, -0.8073, 0.2497, 0.5346, -0.8432, -0.3232, 0.4296, -0.8962, -0.3835, -0.223, -0.8962, -0.3835, -0.223, -0.6797, -0.2937, -0.6721, -0.6797, -0.2937, -0.6721, -0.9011, -0.3735, -0.2202, -0.9035, 0.402, -0.1488, -0.7316, 0.6253, -0.2718, -0.6802, -0.2931, -0.6719, -0.6797, -0.2937, -0.6721, -0.6797, -0.2937, -0.6721, -0.9198, -0.3923, 0.0, -0.9198, -0.3923, 0.0, -0.6802, -0.2931, -0.6719, -0.7316, 0.6253, -0.2718, -0.9545, 0.2983, 0.0, -0.9198, -0.3923, 0.0, -0.6797, -0.2937, -0.6721, -0.6802, -0.2931, -0.6719, -0.9198, -0.3923, 0.0, -0.9198, -0.3923, 0.0, -0.06778, -0.9616, -0.266, -0.6797, -0.2937, -0.6721, -0.9198, -0.3923, 0.0, -0.4565, -0.8897, 0.002596, -0.8962, -0.3835, -0.223, -0.9011, -0.3735, -0.2202, -0.6802, -0.2931, -0.6719, -0.6797, -0.2937, -0.6721, -0.5612, -0.8065, -0.1861, -0.8962, -0.3835, -0.223, -0.6797, -0.2937, -0.6721, -0.06778, -0.9616, -0.266, -0.5776, -0.2419, 0.7796, -0.5093, -0.3135, 0.8015, -0.8432, -0.3232, 0.4296, -0.8099, -0.3427, 0.4761, -0.5776, -0.2419, 0.7796, -0.8099, -0.3427, 0.4761, -0.8191, -0.3779, 0.4317, -0.5805, -0.1417, 0.8019, -0.1949, -0.9384, 0.2854, -0.7549, -0.3627, 0.5464, -0.8962, -0.3835, -0.223, -0.5612, -0.8065, -0.1861, -0.7798, -0.3296, 0.5323, -0.7882, -0.2827, 0.5467, -0.9011, -0.3735, -0.2202, -0.8962, -0.3835, -0.223, -0.7882, -0.2827, 0.5467, -0.8008, 0.5286, 0.2816, -0.9035, 0.402, -0.1488, -0.9011, -0.3735, -0.2202, -0.7549, -0.3627, 0.5464, -0.7798, -0.3296, 0.5323, -0.8962, -0.3835, -0.223, -0.8962, -0.3835, -0.223, -0.9545, 0.2983, 0.0, -0.7316, 0.6253, -0.2718, -0.4995, 0.8663, 0.0004863, -0.5, 0.866, 0.0, -0.06778, -0.9616, -0.266, -0.4565, -0.8897, 0.002596, 0.2605, -0.9655, 0.004021, 0.2604, -0.9655, 0.00182, -0.8073, 0.2497, 0.5346, -0.7058, 0.43, 0.563, -0.504, 0.8637, 0.002381, -0.5022, 0.8648, 0.001416, -0.124, -0.8628, 0.4901, -0.3911, -0.7481, 0.5361, 0.2591, -0.9659, 4.502e-05, 0.2581, -0.9661, 0.0003335, -0.8008, 0.5286, 0.2816, -0.8073, 0.2497, 0.5346, -0.5022, 0.8648, 0.001416, -0.4994, 0.8664, -0.0008005, -0.7316, 0.6253, -0.2718, -0.9035, 0.402, -0.1488, -0.4975, 0.8674, -0.004144, -0.4995, 0.8663, 0.0004863, -0.5612, -0.8065, -0.1861, -0.06778, -0.9616, -0.266, 0.2604, -0.9655, 0.00182, 0.2586, -0.966, 0.0008773, -0.1949, -0.9384, 0.2854, -0.5612, -0.8065, -0.1861, 0.2586, -0.966, 0.0008773, 0.2582, -0.9661, 0.0005908, -0.3911, -0.7481, 0.5361, -0.1949, -0.9384, 0.2854, 0.2582, -0.9661, 0.0005908, 0.2591, -0.9659, 4.502e-05, -0.9035, 0.402, -0.1488, -0.8008, 0.5286, 0.2816, -0.4994, 0.8664, -0.0008005, -0.4975, 0.8674, -0.004144, -0.8191, -0.3779, 0.4317, -0.8099, -0.3427, 0.4761, -0.7798, -0.3296, 0.5323, -0.7549, -0.3627, 0.5464, -0.8432, -0.3232, 0.4296, -0.8073, 0.2497, 0.5346, -0.8008, 0.5286, 0.2816, -0.7882, -0.2827, 0.5467, -0.8099, -0.3427, 0.4761, -0.8432, -0.3232, 0.4296, -0.7882, -0.2827, 0.5467, -0.7798, -0.3296, 0.5323, -0.3911, -0.7481, 0.5361, -0.8191, -0.3779, 0.4317, -0.7549, -0.3627, 0.5464, -0.1949, -0.9384, 0.2854])] * 3)])

# ---- objects
ob_circle = bpy.data.objects.new('Circle', me_circle)
ob_empty30 = bpy.data.objects.new('Empty30', None)
ob_empty15 = bpy.data.objects.new('Empty15', None)
ob_circle_002 = bpy.data.objects.new('Circle.002', me_circle_002)
ob_cylinder = bpy.data.objects.new('Cylinder', me_cylinder)
ob_empty = bpy.data.objects.new('Empty', None)
ob_cylinder_001 = bpy.data.objects.new('Cylinder.001', me_cylinder_001)
ob_empty15n = bpy.data.objects.new('Empty15n', None)
ob_cylinder_002 = bpy.data.objects.new('Cylinder.002', me_cylinder_002)

# ---- transforms, parenting, visibility, modifiers, constraints
ob_circle.location = (0.0, 0.0, 0.0)
_m = ob_circle.modifiers.new('Mirror', 'MIRROR')
_m = ob_circle.modifiers.new('Array', 'ARRAY')
_m.count = 6
_m.use_relative_offset = False
_m.use_merge_vertices = True
_m.use_object_offset = True
_m.offset_object = ob_empty30
ob_empty30.location = (0.0, 0.0, 0.0)
ob_empty30.rotation_euler = (0.0, -0.0, 1.047)
ob_empty30.empty_display_type = 'CUBE'
ob_empty15.location = (0.0, 0.0, 0.0)
ob_empty15.rotation_euler = (0.0, -0.0, 0.5236)
ob_empty15.empty_display_type = 'CUBE'
ob_circle_002.location = (0.0, 0.0, 0.0)
_m = ob_circle_002.modifiers.new('Mirror', 'MIRROR')
_m = ob_circle_002.modifiers.new('Array', 'ARRAY')
_m.count = 12
_m.use_relative_offset = False
_m.use_merge_vertices = True
_m.merge_threshold = 0.005
_m.use_object_offset = True
_m.offset_object = ob_empty15
_m = ob_circle_002.modifiers.new('Subdivision', 'SUBSURF')
_m.levels = 4
ob_cylinder.location = (0.0, 0.0, 0.0)
ob_cylinder.rotation_euler = (0.0, 0.0, 1.571)
_m = ob_cylinder.modifiers.new('Array', 'ARRAY')
_m.count = 6
_m.use_relative_offset = False
_m.use_merge_vertices = True
_m.use_merge_vertices_cap = True
_m.use_object_offset = True
_m.offset_object = ob_empty
_m = ob_cylinder.modifiers.new('Subdivision', 'SUBSURF')
_m.levels = 3
ob_empty.location = (0.0, 0.0, 0.0)
ob_empty.rotation_euler = (0.0, 0.0, 0.5236)
ob_cylinder_001.location = (0.0, 0.0, 0.0)
ob_cylinder_001.rotation_euler = (0.0, 0.0, 1.571)
_m = ob_cylinder_001.modifiers.new('Array', 'ARRAY')
_m.count = 6
_m.use_relative_offset = False
_m.use_merge_vertices = True
_m.use_merge_vertices_cap = True
_m.use_object_offset = True
_m.offset_object = ob_empty
_m = ob_cylinder_001.modifiers.new('Subdivision', 'SUBSURF')
_m.levels = 3
ob_empty15n.location = (0.0, 0.0, 0.0)
ob_empty15n.rotation_euler = (0.0, 0.0, 0.2618)
ob_cylinder_002.location = (0.0, 0.0, 0.0)
ob_cylinder_002.rotation_euler = (0.0, 0.0, 1.571)
_m = ob_cylinder_002.modifiers.new('Array', 'ARRAY')
_m.count = 24
_m.use_relative_offset = False
_m.use_merge_vertices = True
_m.use_merge_vertices_cap = True
_m.use_object_offset = True
_m.offset_object = ob_empty15n
_m = ob_cylinder_002.modifiers.new('Subdivision', 'SUBSURF')
_m.levels = 3

# ---- collection membership
col_collection.objects.link(ob_circle)
col_collection.objects.link(ob_empty30)
col_collection.objects.link(ob_empty15)
col_collection.objects.link(ob_circle_002)
col_collection.objects.link(ob_cylinder)
col_collection.objects.link(ob_empty)
col_collection.objects.link(ob_cylinder_001)
col_collection.objects.link(ob_empty15n)
col_collection.objects.link(ob_cylinder_002)

# ---- scene / render settings (as saved in the file)
scene.frame_start = 1; scene.frame_end = 250; scene.frame_set(42)
scene.render.engine = 'BLENDER_EEVEE_NEXT'
scene.cycles.sampling_pattern = 'TABULATED_SOBOL'
scene.eevee.ray_tracing_options.trace_max_roughness = 0.0
bpy.context.view_layer.update()

# ---- added for rendering (the .blend has no active camera and no usable light): camera, sun
cam_auto = bpy.data.cameras.new('AutoCamera')
cam_auto.lens = 50.0
cam_auto.sensor_width = 36.0
cam_auto.clip_end = 1000.0
ob_auto_camera = bpy.data.objects.new('AutoCamera', cam_auto)
scene.collection.objects.link(ob_auto_camera)
ob_auto_camera.location = (3.74633, -4.4956, 2.55577)
ob_auto_camera.rotation_euler = (1.09748, -7.21219e-08, 0.694738)
scene.camera = ob_auto_camera
light_auto_sun = bpy.data.lights.new('AutoSun', 'SUN')
light_auto_sun.energy = 3.0
light_auto_sun.angle = 0.0523599
ob_auto_sun = bpy.data.objects.new('AutoSun', light_auto_sun)
scene.collection.objects.link(ob_auto_sun)
ob_auto_sun.rotation_euler = (0.872665, 0.174533, 0.523599)
bpy.context.view_layer.update()
